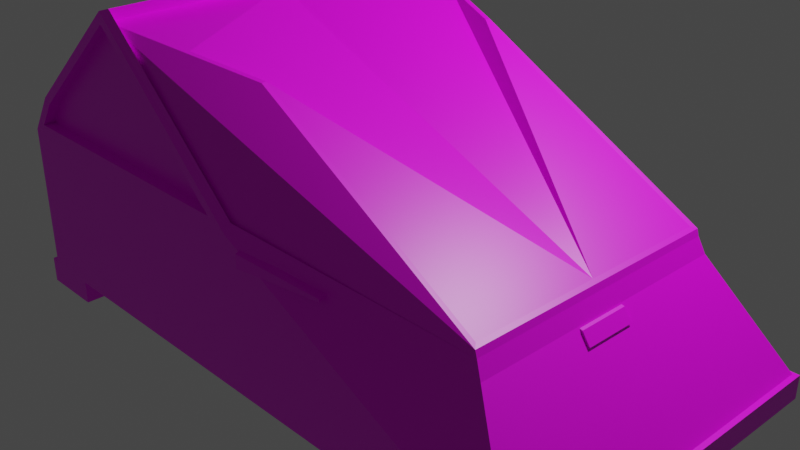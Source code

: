 # Source: Base.blend  (saved by Blender 2.93.20; exported with 4.5.12 LTS)
import bpy
from mathutils import Matrix  # noqa: F401  (used for matrix-valued properties, if any)

bpy.ops.wm.read_factory_settings(use_empty=True)
scene = bpy.context.scene
scene.name = 'Scene'

# ---- collections
col_collection = bpy.data.collections.new('Collection'); scene.collection.children.link(col_collection)

# ---- images (referenced by path relative to the original .blend; pixels are not part of the script)
import os
ASSET_DIR = os.environ.get("B2B_ASSET_DIR", "")  # directory of the original .blend (textures are referenced by path, not embedded)
HERE = os.path.dirname(os.path.abspath(__file__))  # packed textures are extracted next to this script under _unpacked/

def load_image(name, relpath, width, height, colorspace="sRGB"):
    """Load a texture the original file referenced (path relative to the .blend, or extracted next to this script)."""
    p = next((c for c in (os.path.join(HERE, relpath), os.path.join(ASSET_DIR, relpath)) if relpath and os.path.exists(c)), "")
    if p:
        img = bpy.data.images.load(p, check_existing=True)
        img.name = name
    else:  # same state as the original file: an image datablock whose file is absent (Cycles renders it pink)
        img = bpy.data.images.new(name, width, height)
        img.source = "FILE"
        img.filepath = "//" + (relpath or name)
    img.colorspace_settings.name = colorspace
    return img
img_material_base_color = load_image('Material Base Color', '', 1024, 1024, 'sRGB')
img_base = load_image('Base', 'Base.png', 1024, 1024, 'sRGB')

# ---- materials (node trees are filled in below, after node groups)
mat_material = bpy.data.materials.new('Material')
mat_material.alpha_threshold = 0.0
mat_material.use_transparent_shadow = False
mat_material.line_color = (0.0, 0.0, 0.0, 1.0)

# ---- material node trees
mat_material.use_nodes = True; mat_material.node_tree.nodes.clear()
_N = mat_material.node_tree.nodes; _L = mat_material.node_tree.links
n0 = _N.new('ShaderNodeOutputMaterial'); n0.name = 'Material Output'; n0.location = (300, 300)
n1 = _N.new('ShaderNodeBsdfPrincipled'); n1.name = 'Principled BSDF'; n1.location = (10, 300)
n1.distribution = 'GGX'
n1.subsurface_method = 'BURLEY'
n1.inputs[2].default_value = 0.4
n1.inputs[3].default_value = 1.45
n1.inputs[27].default_value = (0.0, 0.0, 0.0, 1.0)
n1.inputs[28].default_value = 1.0
n2 = _N.new('ShaderNodeTexImage'); n2.name = 'Image Texture.001'; n2.location = (0, 0)
n2.image = img_material_base_color
n3 = _N.new('ShaderNodeTexImage'); n3.name = 'Image Texture.002'; n3.location = (-330, 142)
n3.image = img_base
_L.new(n1.outputs[0], n0.inputs[0])
_L.new(n3.outputs[0], n1.inputs[0])
n0.is_active_output = True

# ---- world
world_world = bpy.data.worlds.new('World'); scene.world = world_world
world_world.use_nodes = True; world_world.node_tree.nodes.clear()
_N = world_world.node_tree.nodes; _L = world_world.node_tree.links
n0 = _N.new('ShaderNodeOutputWorld'); n0.name = 'World Output'; n0.location = (300, 300)
n1 = _N.new('ShaderNodeBackground'); n1.name = 'Background'; n1.location = (10, 300)
n1.inputs[0].default_value = (0.05088, 0.05088, 0.05088, 1.0)
_L.new(n1.outputs[0], n0.inputs[0])
n0.is_active_output = True
world_world.color = (0.05088, 0.05088, 0.05088)
world_world.use_sun_shadow = False
world_world.sun_shadow_jitter_overblur = 0.0

# ---- cameras
cam_camera = bpy.data.cameras.new('Camera')
cam_camera.clip_end = 100.0
cam_camera.ortho_scale = 7.314

# ---- lights
light_light = bpy.data.lights.new('Light', 'POINT')
light_light.transmission_factor = 0.0
light_light.energy = 1000.0
light_light.shadow_soft_size = 0.1
light_light.shadow_maximum_resolution = 0.006
light_light.use_absolute_resolution = True

# ---- meshes
me_cube_004 = bpy.data.meshes.new('Cube.004')
me_cube_004.from_pydata([(-2.827, -1.66, -1.366), (-2.521, -1.66, 0.2888), (-2.827, 1.66, -1.366), (-2.544, 1.66, 0.3092), (2.827, -1.66, -1.366), (2.827, 1.66, -1.366), (-0.5183, 0.3044, -0.2504), (-2.68, -1.66, 0.05939), (-2.738, 1.66, 0.02907), (2.093, 1.236, -0.2674), (2.093, -1.236, -0.2674), (0.0, 1.66, -1.366), (-1.447, 1.66, 1.261), (0.0, -1.66, -1.366), (-1.347, -1.632, 1.354), (0.02919, -1.615, 0.06767), (0.02919, 1.615, 0.06767), (-2.37, -1.639, -1.366), (-2.37, -1.639, -1.604), (-2.37, 1.616, -1.366), (-2.37, 1.616, -1.604), (-2.957, -1.639, -1.366), (-2.957, -1.639, -1.604), (-2.957, 1.616, -1.366), (-2.957, 1.616, -1.604), (2.876, -1.658, -1.366), (2.876, -1.658, -1.588), (2.876, 1.69, -1.366), (2.876, 1.69, -1.588), (2.1, -1.658, -1.366), (2.1, -1.658, -1.588), (2.1, 1.69, -1.366), (2.1, 1.69, -1.588), (0.9233, -1.452, -0.2095), (0.954, -1.576, -0.2095), (0.1491, -1.575, -0.2095), (0.1798, -1.698, -0.2095), (0.9233, -1.452, -0.1853), (0.954, -1.576, -0.1853), (0.1491, -1.575, -0.06978), (0.1798, -1.698, -0.09266), (2.154, 1.26, -0.4071), (2.154, -1.26, -0.4071), (-0.1182, 1.66, 0.02907), (-0.1955, -1.66, 0.05939), (-1.347, 1.632, 1.354), (-1.448, -1.66, 1.22), (-0.08722, -1.19, 0.9875), (-0.09383, 1.146, 0.9887), (2.036, 1.191, -0.1893), (2.036, -1.191, -0.1893), (-1.349, -1.571, 1.237), (-0.01652, -1.615, -0.04088), (-0.01652, 1.615, -0.04088), (-1.349, 1.571, 1.237), (-2.827, -1.66, -0.01728), (-2.528, -1.594, 0.3837), (-1.496, -1.594, 1.28), (0.0, -1.66, -0.01728), (-2.521, -1.389, 0.2888), (-2.68, -1.389, 0.05939), (-0.1955, -1.389, 0.05939), (-1.448, -1.389, 1.22), (-2.521, -1.556, 0.2888), (-2.68, -1.556, 0.05939), (-0.1955, -1.556, 0.05939), (-1.448, -1.556, 1.22), (-2.528, 1.594, 0.3837), (-2.827, 1.66, -0.01728), (-1.496, 1.594, 1.28), (0.0, 1.66, -0.01728), (-2.544, 1.659, 0.3092), (-2.738, 1.659, 0.02907), (-1.447, 1.659, 1.261), (-0.1182, 1.659, 0.02907), (-2.544, 1.516, 0.3092), (-2.738, 1.561, 0.02907), (-1.447, 1.516, 1.261), (-0.1182, 1.516, 0.02907), (-2.578, -1.66, 0.3404), (-2.578, 1.66, 0.3404), (-1.446, -1.66, 1.323), (-1.446, 1.66, 1.323), (-2.516, -1.594, 0.3698), (-1.484, -1.594, 1.266), (-2.516, 1.594, 0.3698), (-1.484, 1.594, 1.266), (0.3705, -0.5419, 0.4459), (-1.392, 1.632, 1.246), (-0.08722, 1.19, 0.9875), (2.076, 1.236, -0.2083), (-0.09383, -1.146, 0.9887), (2.076, -1.236, -0.2083), (-1.392, -1.632, 1.246), (2.235, -0.28, -0.5223), (2.263, -0.28, -0.5285), (2.162, -0.28, -0.4176), (2.189, -0.28, -0.4238), (2.235, 0.1925, -0.5223), (2.263, 0.1925, -0.5285), (2.162, 0.1925, -0.4176), (2.189, 0.1925, -0.4238), (-0.7215, 1.358, 1.113), (0.9711, 1.168, 0.3997), (0.9711, -1.168, 0.3997), (-0.7215, -1.358, 1.113), (2.036, 0.0, -0.1893), (-1.349, 0.0, 1.237), (-2.827, 0.02458, -1.366), (-2.578, 0.02458, 0.3404), (2.827, 0.02458, -1.366), (2.154, 0.01866, -0.4071), (-2.541, 0.02458, -0.01728), (-1.446, 0.02458, 1.323), (0.0, 0.02458, -1.366), (2.093, 0.0183, -0.2674), (-1.347, 0.02417, 1.354), (2.076, 0.0183, -0.2083), (-1.392, 0.02417, 1.246), (-2.528, 0.02361, 0.3837), (-1.496, 0.02361, 1.28), (-2.516, 0.02361, 0.3698), (-1.484, 0.02361, 1.266), (-1.093, 1.026, -0.7622), (-1.588, -0.9043, -0.6538), (-1.082, 1.007, -0.5674), (-3.303, -0.8101, -0.8812), (-1.071, 0.9501, -0.3801), (-1.587, -0.8119, -0.8267), (-1.062, 0.8577, -0.2075), (-3.302, -0.7271, -1.036), (-1.053, 0.7333, -0.05619), (-1.587, -0.6876, -0.9782), (-1.046, 0.5818, 0.06798), (-3.302, -0.6154, -1.173), (-1.041, 0.4089, 0.1602), (-1.586, -0.536, -1.103), (-1.038, 0.2213, 0.2171), (-3.301, -0.4794, -1.284), (-1.037, 0.02619, 0.2363), (-1.586, -0.3631, -1.195), (-1.038, -0.1689, 0.2171), (-3.301, -0.3241, -1.367), (-1.041, -0.3565, 0.1602), (-1.586, -0.1755, -1.252), (-1.046, -0.5294, 0.06798), (-3.301, -0.1556, -1.418), (-1.053, -0.6809, -0.05619), (-1.586, 0.01955, -1.271), (-1.062, -0.8053, -0.2075), (-3.301, 0.01955, -1.436), (-1.071, -0.8977, -0.3801), (-1.586, 0.2146, -1.252), (-1.082, -0.9546, -0.5674), (-3.301, 0.1947, -1.418), (-1.093, -0.9738, -0.7622), (-1.586, 0.4022, -1.195), (-1.104, -0.9546, -0.957), (-3.301, 0.3632, -1.367), (-1.114, -0.8977, -1.144), (-1.586, 0.5751, -1.103), (-1.124, -0.8053, -1.317), (-3.301, 0.5185, -1.284), (-1.132, -0.6809, -0.9634), (-1.587, 0.7267, -0.9782), (-1.139, -0.5294, -1.088), (-3.302, 0.6545, -1.173), (-1.144, -0.3565, -1.18), (-1.587, 0.851, -0.8267), (-1.147, -0.1689, -1.237), (-3.302, 0.7662, -1.036), (-1.148, 0.02619, -1.256), (-1.588, 0.9434, -0.6538), (-1.147, 0.2213, -1.237), (-3.303, 0.8492, -0.8812), (-1.144, 0.4089, -1.18), (-1.589, 1.0, -0.4662), (-1.139, 0.5818, -1.088), (-3.303, 0.9003, -0.7128), (-1.132, 0.7333, -0.9634), (-1.589, 1.02, -0.2711), (-1.124, 0.8577, -1.317), (-3.304, 0.9176, -0.5376), (-1.114, 0.9501, -1.144), (-1.104, 1.007, -0.957), (-3.303, -0.8612, -0.7128), (-1.589, -0.9612, -0.4662), (-3.304, -0.8785, -0.5376), (-1.589, -0.9804, -0.2711), (-3.304, -0.8612, -0.3624), (-1.59, -0.9612, -0.07604), (-3.305, -0.8101, -0.1939), (-1.591, -0.9043, 0.1116), (-3.306, -0.7271, -0.03864), (-1.591, -0.8119, 0.2844), (-3.306, -0.6154, 0.09744), (-1.592, -0.6876, 0.436), (-3.306, -0.4794, 0.2091), (-1.592, -0.536, 0.5603), (-3.307, -0.3241, 0.2921), (-1.593, -0.3631, 0.6527), (-3.307, -0.1556, 0.3432), (-1.593, -0.1755, 0.7097), (-3.307, 0.01955, 0.3605), (-1.593, 0.01955, 0.7289), (-3.307, 0.1947, 0.3432), (-1.593, 0.2146, 0.7097), (-3.307, 0.3632, 0.2921), (-1.593, 0.4022, 0.6527), (-3.306, 0.5185, 0.2091), (-1.592, 0.5751, 0.5603), (-3.306, 0.6545, 0.09744), (-1.592, 0.7267, 0.436), (-3.306, 0.7662, -0.03864), (-1.591, 0.851, 0.2844), (-3.305, 0.8492, -0.1939), (-1.591, 0.9434, 0.1116), (-3.304, 0.9003, -0.3624), (-1.59, 1.0, -0.07604), (-3.301, -0.536, -1.369), (-3.301, -0.6876, -1.245), (-3.301, -0.3631, -1.461), (-3.3, -0.1755, -1.518), (-3.3, 0.01955, -1.538), (-3.3, 0.2146, -1.518), (-3.301, 0.4022, -1.461), (-3.301, 0.5751, -1.369), (-3.301, 0.7267, -1.245), (-3.302, 0.851, -1.093), (-3.302, 0.9434, -0.9202), (-3.303, 1.0, -0.7326), (-3.304, 1.02, -0.5376), (-3.302, -0.8119, -1.093), (-3.302, -0.9043, -0.9202), (-3.303, -0.9612, -0.7326), (-3.304, -0.9804, -0.5376), (-3.305, -0.9612, -0.3425), (-3.305, -0.9043, -0.1549), (-3.306, -0.8119, 0.01801), (-3.306, -0.6876, 0.1695), (-3.307, -0.536, 0.2939), (-3.307, -0.3631, 0.3863), (-3.307, -0.1755, 0.4432), (-3.307, 0.01955, 0.4624), (-3.307, 0.2146, 0.4432), (-3.307, 0.4022, 0.3863), (-3.307, 0.5751, 0.2939), (-3.306, 0.7267, 0.1695), (-3.306, 0.851, 0.01801), (-3.305, 0.9434, -0.1549), (-3.305, 1.0, -0.3425), (-2.774, -0.8101, -0.619), (-2.773, -0.7271, -0.7742), (-2.773, -0.6154, -0.9103), (-2.772, -0.4794, -1.022), (-2.772, -0.3241, -1.105), (-2.772, -0.1556, -1.156), (-2.772, 0.01955, -1.173), (-2.772, 0.1947, -1.156), (-2.772, 0.3632, -1.105), (-2.772, 0.5185, -1.022), (-2.773, 0.6545, -0.9103), (-2.773, 0.7662, -0.7742), (-2.774, 0.8492, -0.619), (-2.774, 0.9003, -0.4505), (-2.775, 0.9176, -0.2753), (-2.774, -0.8612, -0.4505), (-2.775, -0.8785, -0.2753), (-2.776, -0.8612, -0.1001), (-2.491, -0.8101, 0.06833), (-2.491, -0.7271, 0.2236), (-2.492, -0.6154, 0.3597), (-2.492, -0.4794, 0.4713), (-2.492, -0.3241, 0.5543), (-2.493, -0.1556, 0.6054), (-2.493, 0.01955, 0.6227), (-2.493, 0.1947, 0.6054), (-2.492, 0.3632, 0.5543), (-2.492, 0.5185, 0.4713), (-2.492, 0.6545, 0.3597), (-2.491, 0.7662, 0.2236), (-2.776, 0.8492, 0.06833), (-2.776, 0.9003, -0.1001)], [(6, 87)], [(112, 109, 80, 68), (16, 45, 88, 53), (115, 9, 90, 117), (7, 44, 61, 60), (114, 110, 4, 13), (69, 67, 85, 86), (13, 58, 55, 0), (110, 111, 42, 4), (11, 70, 41, 5), (108, 112, 68, 2), (2, 68, 70, 11), (4, 42, 58, 13), (15, 10, 92, 52), (108, 114, 13, 0), (14, 15, 52, 93), (43, 8, 72, 74), (17, 18, 20, 19), (19, 20, 24, 23), (23, 24, 22, 21), (21, 22, 18, 17), (19, 23, 21, 17), (24, 20, 18, 22), (25, 26, 28, 27), (27, 28, 32, 31), (31, 32, 30, 29), (29, 30, 26, 25), (27, 31, 29, 25), (32, 28, 26, 30), (33, 34, 36, 35), (35, 36, 40, 39), (39, 40, 38, 37), (37, 38, 34, 33), (35, 39, 37, 33), (40, 36, 34, 38), (115, 10, 42, 111), (16, 9, 41, 70), (10, 15, 58, 42), (116, 45, 82, 113), (15, 14, 81, 58), (45, 16, 70, 82), (53, 88, 89, 90), (92, 47, 93, 52), (116, 14, 93, 118), (9, 16, 53, 90), (7, 1, 79, 55), (1, 46, 81, 79), (44, 7, 55, 58), (46, 44, 58, 81), (61, 62, 66, 65), (1, 7, 60, 59), (44, 46, 62, 61), (46, 1, 59, 62), (65, 66, 63, 64), (62, 59, 63, 66), (60, 61, 65, 64), (59, 60, 64, 63), (3, 8, 68, 80), (12, 3, 80, 82), (8, 43, 70, 68), (43, 12, 82, 70), (74, 72, 76, 78), (8, 3, 71, 72), (12, 43, 74, 73), (3, 12, 73, 71), (76, 75, 77, 78), (72, 71, 75, 76), (73, 74, 78, 77), (71, 73, 77, 75), (119, 67, 80, 109), (57, 56, 79, 81), (67, 69, 82, 80), (120, 57, 81, 113), (122, 121, 83, 84), (119, 56, 83, 121), (120, 69, 86, 122), (56, 57, 84, 83), (54, 102, 48, 89, 88), (48, 103, 49, 90, 89), (50, 104, 91, 47, 92), (91, 105, 51, 93, 47), (49, 106, 50, 92, 117, 90), (51, 107, 54, 88, 118, 93), (94, 95, 97, 96), (96, 97, 101, 100), (100, 101, 99, 98), (98, 99, 95, 94), (96, 100, 98, 94), (101, 97, 95, 99), (49, 103, 48, 102, 54, 107, 51, 105, 91, 104, 50, 106), (57, 120, 122, 84), (67, 119, 121, 85), (86, 85, 121, 122), (69, 120, 113, 82), (56, 119, 109, 79), (45, 116, 118, 88), (14, 116, 113, 81), (9, 115, 111, 41), (2, 11, 114, 108), (0, 55, 112, 108), (5, 41, 111, 110), (11, 5, 110, 114), (10, 115, 117, 92), (55, 79, 109, 112), (222, 144, 140, 221), (223, 148, 144, 222), (224, 152, 148, 223), (225, 156, 152, 224), (226, 160, 156, 225), (227, 164, 160, 226), (228, 168, 164, 227), (229, 172, 168, 228), (230, 176, 172, 229), (231, 180, 176, 230), (123, 125, 127, 129, 131, 133, 135, 137, 139, 141, 143, 145, 147, 149, 151, 153, 155, 157, 159, 161, 163, 165, 167, 169, 171, 173, 175, 177, 179, 181, 183, 184), (221, 140, 136, 219), (219, 136, 132, 220), (220, 132, 128, 232), (232, 128, 124, 233), (233, 124, 186, 234), (234, 186, 188, 235), (235, 188, 190, 236), (236, 190, 192, 237), (237, 192, 194, 238), (238, 194, 196, 239), (239, 196, 198, 240), (240, 198, 200, 241), (241, 200, 202, 242), (242, 202, 204, 243), (243, 204, 206, 244), (244, 206, 208, 245), (245, 208, 210, 246), (246, 210, 212, 247), (247, 212, 214, 248), (248, 214, 216, 249), (150, 146, 256, 257), (249, 216, 218, 250), (250, 218, 180, 231), (136, 140, 144, 148, 152, 156, 160, 164, 168, 172, 176, 180, 218, 216, 214, 212, 210, 208, 206, 204, 202, 200, 198, 196, 194, 192, 190, 188, 186, 124, 128, 132), (134, 138, 219, 220), (138, 142, 221, 219), (142, 146, 222, 221), (146, 150, 223, 222), (150, 154, 224, 223), (154, 158, 225, 224), (158, 162, 226, 225), (162, 166, 227, 226), (166, 170, 228, 227), (170, 174, 229, 228), (174, 178, 230, 229), (178, 182, 231, 230), (130, 134, 220, 232), (126, 130, 232, 233), (185, 126, 233, 234), (187, 185, 234, 235), (189, 187, 235, 236), (191, 189, 236, 237), (193, 191, 237, 238), (195, 193, 238, 239), (197, 195, 239, 240), (199, 197, 240, 241), (201, 199, 241, 242), (203, 201, 242, 243), (205, 203, 243, 244), (207, 205, 244, 245), (209, 207, 245, 246), (211, 209, 246, 247), (213, 211, 247, 248), (215, 213, 248, 249), (217, 215, 249, 250), (182, 217, 250, 231), (256, 255, 254, 253, 252, 251, 266, 267, 268, 269, 270, 271, 272, 273, 274, 275, 276, 277, 278, 279, 280, 281, 282, 265, 264, 263, 262, 261, 260, 259, 258, 257), (215, 217, 282, 281), (189, 191, 269, 268), (154, 150, 257, 258), (217, 182, 265, 282), (191, 193, 270, 269), (158, 154, 258, 259), (193, 195, 271, 270), (162, 158, 259, 260), (195, 197, 272, 271), (166, 162, 260, 261), (197, 199, 273, 272), (170, 166, 261, 262), (199, 201, 274, 273), (174, 170, 262, 263), (201, 203, 275, 274), (178, 174, 263, 264), (203, 205, 276, 275), (182, 178, 264, 265), (205, 207, 277, 276), (134, 130, 252, 253), (207, 209, 278, 277), (130, 126, 251, 252), (138, 134, 253, 254), (209, 211, 279, 278), (126, 185, 266, 251), (142, 138, 254, 255), (211, 213, 280, 279), (185, 187, 267, 266), (146, 142, 255, 256), (213, 215, 281, 280), (187, 189, 268, 267)])
_uv = me_cube_004.uv_layers.new(name='UVMap')
_uv.uv.foreach_set('vector', [0.8206, 0.3529, 0.8286, 0.3532, 0.8213, 0.3793, 0.8134, 0.3749, 0.7872, 0.4432, 0.8436, 0.4107, 0.8454, 0.4144, 0.792, 0.4534, 0.5973, 0.2277, 0.5928, 0.3306, 0.4935, 0.3348, 0.4379, 0.2136, 0.8145, 0.3268, 0.7893, 0.2739, 0.8019, 0.2875, 0.8149, 0.3199, 0.7614, 0.3528, 0.7094, 0.354, 0.7179, 0.3299, 0.7673, 0.3168, 0.6448, 0.7955, 0.6257, 0.7704, 0.6263, 0.7701, 0.6446, 0.7944, 0.7673, 0.3168, 0.784, 0.2681, 0.814, 0.3296, 0.7998, 0.3353, 0.9575, 0.7415, 0.7557, 0.7559, 0.9439, 0.691, 0.9659, 0.7175, 0.8847, 0.6539, 0.9026, 0.6962, 0.819, 0.6641, 0.8407, 0.6384, 0.8019, 0.3524, 0.8206, 0.3529, 0.8134, 0.3749, 0.8026, 0.3675, 0.8026, 0.3675, 0.8134, 0.3749, 0.782, 0.4329, 0.7641, 0.3906, 0.9197, 0.9845, 0.8976, 0.958, 0.9857, 0.9227, 0.969, 0.9713, 0.7844, 0.2642, 0.6929, 0.2972, 0.6917, 0.2947, 0.7845, 0.2583, 0.8019, 0.3524, 0.7614, 0.3528, 0.7673, 0.3168, 0.7998, 0.3353, 0.8525, 0.2972, 0.7844, 0.2642, 0.7845, 0.2583, 0.8852, 0.1832, 0.7852, 0.4298, 0.8137, 0.3763, 0.8139, 0.3765, 0.7871, 0.4279, 0.3337, 0.6398, 0.3239, 0.639, 0.3158, 0.5414, 0.3255, 0.5422, 0.3255, 0.5422, 0.3158, 0.5414, 0.2801, 0.4163, 0.3694, 0.4087, 0.1813, 0.457, 0.1631, 0.3916, 0.1778, 0.1583, 0.1963, 0.1583, 0.3694, 0.7649, 0.2801, 0.7726, 0.3239, 0.639, 0.3337, 0.6398, 0.3255, 0.5422, 0.3694, 0.4087, 0.3694, 0.7649, 0.3337, 0.6398, 0.2801, 0.4163, 0.3158, 0.5414, 0.3239, 0.639, 0.2801, 0.7726, 0.07287, 0.1167, 0.0934, 0.1167, 0.0934, 0.4259, 0.07287, 0.4259, 0.4431, 0.9514, 0.4116, 0.9318, 0.4734, 0.8441, 0.4876, 0.8689, 0.4876, 0.8689, 0.4734, 0.8441, 0.8621, 0.8249, 0.8634, 0.8507, 0.3911, 0.4523, 0.4185, 0.4523, 0.4185, 0.5478, 0.3911, 0.5478, 0.4431, 0.9514, 0.4876, 0.8689, 0.8634, 0.8507, 0.8634, 0.9704, 0.2239, 0.7785, 0.2239, 0.8245, 0.02536, 0.8245, 0.02536, 0.7785, 0.148, 0.7289, 0.09552, 0.7289, 0.09552, 0.6765, 0.148, 0.6765, 0.148, 0.6765, 0.09552, 0.6765, 0.09552, 0.624, 0.148, 0.624, 0.148, 0.624, 0.09552, 0.624, 0.09552, 0.5716, 0.148, 0.5716, 0.148, 0.5716, 0.09552, 0.5716, 0.09552, 0.5191, 0.148, 0.5191, 0.2004, 0.624, 0.148, 0.624, 0.148, 0.5716, 0.2004, 0.5716, 0.09552, 0.624, 0.04306, 0.624, 0.08145, 0.5924, 0.09552, 0.5716, 0.5842, 0.3734, 0.6929, 0.2972, 0.6958, 0.3034, 0.6607, 0.3557, 0.7872, 0.4432, 0.6589, 0.3902, 0.6955, 0.3754, 0.782, 0.4329, 0.6929, 0.2972, 0.7844, 0.2642, 0.784, 0.2681, 0.6958, 0.3034, 0.8737, 0.3558, 0.8436, 0.4107, 0.8418, 0.4075, 0.8641, 0.356, 0.7844, 0.2642, 0.8525, 0.2972, 0.8503, 0.3007, 0.784, 0.2681, 0.8436, 0.4107, 0.7872, 0.4432, 0.782, 0.4329, 0.8418, 0.4075, 0.792, 0.4534, 0.8454, 0.4144, 0.8066, 0.4863, 0.6257, 0.4277, 0.6917, 0.2947, 0.83, 0.08216, 0.8852, 0.1832, 0.7845, 0.2583, 0.707, 0.7469, 0.6679, 0.686, 0.7007, 0.572, 0.7342, 0.7012, 0.6589, 0.3902, 0.7872, 0.4432, 0.792, 0.4534, 0.6257, 0.4277, 0.4749, 0.7353, 0.4812, 0.7311, 0.482, 0.7322, 0.4745, 0.7381, 0.4812, 0.7311, 0.5069, 0.7096, 0.5107, 0.7092, 0.482, 0.7322, 0.4497, 0.6824, 0.4749, 0.7353, 0.4745, 0.7381, 0.4444, 0.6766, 0.5069, 0.7096, 0.4497, 0.6824, 0.4444, 0.6766, 0.5107, 0.7092, 0.8019, 0.2875, 0.8355, 0.3035, 0.83, 0.3056, 0.8077, 0.2935, 0.8208, 0.3226, 0.8145, 0.3268, 0.8149, 0.3199, 0.8191, 0.3187, 0.7893, 0.2739, 0.8465, 0.3011, 0.8355, 0.3035, 0.8019, 0.2875, 0.8465, 0.3011, 0.8208, 0.3226, 0.8191, 0.3187, 0.8355, 0.3035, 0.8077, 0.2935, 0.83, 0.3056, 0.8181, 0.3164, 0.8157, 0.3173, 0.8355, 0.3035, 0.8191, 0.3187, 0.8181, 0.3164, 0.83, 0.3056, 0.8149, 0.3199, 0.8019, 0.2875, 0.8077, 0.2935, 0.8157, 0.3173, 0.8191, 0.3187, 0.8149, 0.3199, 0.8157, 0.3173, 0.8181, 0.3164, 0.8209, 0.3799, 0.8137, 0.3763, 0.8134, 0.3749, 0.8213, 0.3793, 0.84, 0.407, 0.8209, 0.3799, 0.8213, 0.3793, 0.8418, 0.4075, 0.8137, 0.3763, 0.7852, 0.4298, 0.782, 0.4329, 0.8134, 0.3749, 0.7852, 0.4298, 0.84, 0.407, 0.8418, 0.4075, 0.782, 0.4329, 0.7871, 0.4279, 0.8139, 0.3765, 0.8147, 0.3791, 0.7965, 0.4186, 0.8137, 0.3763, 0.8209, 0.3799, 0.8208, 0.38, 0.8139, 0.3765, 0.84, 0.407, 0.7852, 0.4298, 0.7871, 0.4279, 0.839, 0.4067, 0.8209, 0.3799, 0.84, 0.407, 0.839, 0.4067, 0.8208, 0.38, 0.8147, 0.3791, 0.819, 0.3823, 0.8335, 0.4049, 0.7965, 0.4186, 0.8139, 0.3765, 0.8208, 0.38, 0.819, 0.3823, 0.8147, 0.3791, 0.839, 0.4067, 0.7871, 0.4279, 0.7965, 0.4186, 0.8335, 0.4049, 0.8208, 0.38, 0.839, 0.4067, 0.8335, 0.4049, 0.819, 0.3823, 0.8295, 0.3532, 0.8226, 0.3791, 0.8213, 0.3793, 0.8286, 0.3532, 0.8496, 0.3033, 0.8231, 0.3243, 0.8216, 0.3237, 0.8503, 0.3007, 0.8226, 0.3791, 0.8417, 0.4043, 0.8418, 0.4075, 0.8213, 0.3793, 0.8462, 0.3561, 0.8496, 0.3033, 0.8503, 0.3007, 0.8641, 0.356, 0.685, 0.7487, 0.6332, 0.7445, 0.6268, 0.7157, 0.6523, 0.6959, 0.6326, 0.7444, 0.6263, 0.7156, 0.6268, 0.7157, 0.6332, 0.7445, 0.6699, 0.8023, 0.6448, 0.7955, 0.6446, 0.7944, 0.685, 0.7487, 0.6263, 0.7156, 0.6527, 0.6946, 0.6523, 0.6959, 0.6268, 0.7157, 0.8477, 0.4157, 0.8394, 0.4652, 0.832, 0.4888, 0.8066, 0.4863, 0.8454, 0.4144, 0.272, 0.1611, 0.2389, 0.09919, 0.1598, 0.06064, 0.1219, 0.01535, 0.3027, 0.06934, 0.256, 0.2235, 0.338, 0.161, 0.4714, 0.1246, 0.4405, 0.1937, 0.3227, 0.2668, 0.9146, 0.0438, 0.9445, 0.05627, 0.9755, 0.1998, 0.8852, 0.1832, 0.83, 0.08216, 0.4528, 0.2993, 0.3889, 0.2105, 0.4172, 0.1088, 0.484, 0.1521, 0.4379, 0.2136, 0.4935, 0.3348, 0.9755, 0.1998, 0.9018, 0.3586, 0.8477, 0.4157, 0.8454, 0.4144, 0.8872, 0.3553, 0.8852, 0.1832, 0.4792, 0.5807, 0.4816, 0.5781, 0.4816, 0.5939, 0.4665, 0.5984, 0.5434, 0.6227, 0.5434, 0.6263, 0.4853, 0.6263, 0.4853, 0.6227, 0.5062, 0.5996, 0.5038, 0.597, 0.5038, 0.5813, 0.5062, 0.5839, 0.5628, 0.5492, 0.5663, 0.5492, 0.5663, 0.6073, 0.5651, 0.6062, 0.415, 0.6262, 0.4091, 0.571, 0.4307, 0.5681, 0.4307, 0.6262, 0.4853, 0.5481, 0.5434, 0.5481, 0.5434, 0.5638, 0.4853, 0.5638, 0.1541, 0.9752, 0.1115, 0.9744, 0.06895, 0.9736, 0.04656, 0.9811, 0.02417, 0.9885, 0.02417, 0.9335, 0.02417, 0.8786, 0.04656, 0.886, 0.06895, 0.8935, 0.1115, 0.8927, 0.1541, 0.8919, 0.1541, 0.9335, 0.6527, 0.6946, 0.6699, 0.8023, 0.685, 0.7487, 0.6523, 0.6959, 0.6257, 0.7704, 0.6326, 0.7444, 0.6332, 0.7445, 0.6263, 0.7701, 0.6446, 0.7944, 0.6263, 0.7701, 0.6332, 0.7445, 0.685, 0.7487, 0.8417, 0.4043, 0.8462, 0.3561, 0.8641, 0.356, 0.8418, 0.4075, 0.8231, 0.3243, 0.8295, 0.3532, 0.8286, 0.3532, 0.8216, 0.3237, 0.8436, 0.4107, 0.8737, 0.3558, 0.8872, 0.3553, 0.8454, 0.4144, 0.8525, 0.2972, 0.8737, 0.3558, 0.8641, 0.356, 0.8503, 0.3007, 0.6589, 0.3902, 0.5842, 0.3734, 0.6607, 0.3557, 0.6955, 0.3754, 0.8026, 0.3675, 0.7641, 0.3906, 0.7614, 0.3528, 0.8019, 0.3524, 0.7998, 0.3353, 0.814, 0.3296, 0.8206, 0.3529, 0.8019, 0.3524, 0.9681, 0.7626, 0.9465, 0.7884, 0.7557, 0.7559, 0.9575, 0.7415, 0.7641, 0.3906, 0.7201, 0.3751, 0.7094, 0.354, 0.7614, 0.3528, 0.4851, 0.1546, 0.5973, 0.2277, 0.4379, 0.2136, 0.484, 0.1521, 0.814, 0.3296, 0.8216, 0.3237, 0.8286, 0.3532, 0.8206, 0.3529, 0.7112, 0.01723, 0.7112, 0.2054, 0.6995, 0.2054, 0.6995, 0.01723, 0.5227, 0.1096, 0.5227, 0.02624, 0.5279, 0.02624, 0.5279, 0.1096, 0.4956, 0.08041, 0.4956, 0.03061, 0.4987, 0.03061, 0.4987, 0.08041, 0.4606, 0.07825, 0.4606, 0.007971, 0.465, 0.007971, 0.465, 0.07825, 0.7472, 0.03946, 0.7472, 0.1212, 0.7421, 0.1212, 0.7421, 0.03946, 0.646, 0.2662, 0.646, 0.1921, 0.6506, 0.1921, 0.6506, 0.2662, 0.369, 0.009432, 0.369, 0.1078, 0.3628, 0.1078, 0.3628, 0.009432, 0.7732, 0.01795, 0.7732, 0.06207, 0.7704, 0.06207, 0.7704, 0.01795, 0.4386, 0.01329, 0.4386, 0.07293, 0.4349, 0.07293, 0.4349, 0.01329, 0.4718, 0.3749, 0.4718, 0.5236, 0.4625, 0.5236, 0.4625, 0.3749, 0.2615, 0.9045, 0.261, 0.9049, 0.2605, 0.9051, 0.2599, 0.9052, 0.2593, 0.9052, 0.2587, 0.9051, 0.2582, 0.9049, 0.2577, 0.9045, 0.2573, 0.9041, 0.257, 0.9037, 0.2567, 0.9032, 0.2565, 0.9026, 0.2565, 0.9021, 0.2566, 0.9015, 0.2568, 0.901, 0.257, 0.9004, 0.2574, 0.9, 0.2579, 0.8996, 0.2584, 0.8993, 0.259, 0.8992, 0.2597, 0.8991, 0.2603, 0.8992, 0.2609, 0.8994, 0.2614, 0.8997, 0.2619, 0.9001, 0.2622, 0.9006, 0.2625, 0.9012, 0.2626, 0.9018, 0.2626, 0.9024, 0.2625, 0.903, 0.2622, 0.9036, 0.2619, 0.9041, 0.4048, 0.8019, 0.4048, 0.8903, 0.3993, 0.8903, 0.3993, 0.8019, 0.3993, 0.8019, 0.3993, 0.8903, 0.3938, 0.8903, 0.3938, 0.8019, 0.3938, 0.8019, 0.3938, 0.8903, 0.3882, 0.8903, 0.3882, 0.8019, 0.3882, 0.8019, 0.3882, 0.8903, 0.3827, 0.8903, 0.3827, 0.8019, 0.3827, 0.8019, 0.3827, 0.8903, 0.3772, 0.8903, 0.3772, 0.8019, 0.3772, 0.8019, 0.3772, 0.8903, 0.3717, 0.8903, 0.3717, 0.8019, 0.3717, 0.8019, 0.3717, 0.8903, 0.3661, 0.8903, 0.3661, 0.8019, 0.3661, 0.8019, 0.3661, 0.8903, 0.3606, 0.8903, 0.3606, 0.8019, 0.3606, 0.8019, 0.3606, 0.8903, 0.3551, 0.8903, 0.3551, 0.8019, 0.3551, 0.8019, 0.3551, 0.8903, 0.3496, 0.8903, 0.3496, 0.8019, 0.3496, 0.8019, 0.3496, 0.8903, 0.344, 0.8903, 0.344, 0.8019, 0.344, 0.8019, 0.344, 0.8903, 0.3385, 0.8903, 0.3385, 0.8019, 0.3385, 0.8019, 0.3385, 0.8903, 0.333, 0.8903, 0.333, 0.8019, 0.333, 0.8019, 0.333, 0.8903, 0.3274, 0.8903, 0.3274, 0.8019, 0.3274, 0.8019, 0.3274, 0.8903, 0.3219, 0.8903, 0.3219, 0.8019, 0.3219, 0.8019, 0.3219, 0.8903, 0.3164, 0.8903, 0.3164, 0.8019, 0.3164, 0.8019, 0.3164, 0.8903, 0.3109, 0.8903, 0.3109, 0.8019, 0.3109, 0.8019, 0.3109, 0.8903, 0.3053, 0.8903, 0.3053, 0.8019, 0.3053, 0.8019, 0.3053, 0.8903, 0.2998, 0.8903, 0.2998, 0.8019, 0.2998, 0.8019, 0.2998, 0.8903, 0.2943, 0.8903, 0.2943, 0.8019, 0.6807, 0.08568, 0.6796, 0.07379, 0.6796, 0.07379, 0.6807, 0.08568, 0.2943, 0.8019, 0.2943, 0.8903, 0.2888, 0.8903, 0.2888, 0.8019, 0.2888, 0.8019, 0.2888, 0.8903, 0.2832, 0.8903, 0.2832, 0.8019, 0.2884, 0.2946, 0.2923, 0.302, 0.2947, 0.3099, 0.2955, 0.3182, 0.2947, 0.3265, 0.2923, 0.3344, 0.2884, 0.3418, 0.2831, 0.3482, 0.2767, 0.3535, 0.2693, 0.3574, 0.2614, 0.3598, 0.2531, 0.3606, 0.2448, 0.3598, 0.2369, 0.3574, 0.2295, 0.3535, 0.2231, 0.3482, 0.2178, 0.3418, 0.2139, 0.3344, 0.2115, 0.3265, 0.2107, 0.3182, 0.2115, 0.3099, 0.2139, 0.302, 0.2178, 0.2946, 0.2231, 0.2882, 0.2295, 0.2829, 0.2369, 0.279, 0.2448, 0.2766, 0.2531, 0.2758, 0.2614, 0.2766, 0.2693, 0.279, 0.2767, 0.2829, 0.2831, 0.2882, 0.6629, 0.04257, 0.6705, 0.05181, 0.6762, 0.04797, 0.6678, 0.03768, 0.6705, 0.05181, 0.6761, 0.06235, 0.6825, 0.0597, 0.6762, 0.04797, 0.6761, 0.06235, 0.6796, 0.07379, 0.6864, 0.07244, 0.6825, 0.0597, 0.6796, 0.07379, 0.6807, 0.08568, 0.6877, 0.08568, 0.6864, 0.07244, 0.6807, 0.08568, 0.6796, 0.09757, 0.6864, 0.09892, 0.6877, 0.08568, 0.6796, 0.09757, 0.6761, 0.109, 0.6825, 0.1117, 0.6864, 0.09892, 0.6761, 0.109, 0.6705, 0.1195, 0.6762, 0.1234, 0.6825, 0.1117, 0.6705, 0.1195, 0.6629, 0.1288, 0.6678, 0.1337, 0.6762, 0.1234, 0.6629, 0.1288, 0.6537, 0.1364, 0.6575, 0.1421, 0.6678, 0.1337, 0.6537, 0.1364, 0.6431, 0.142, 0.6458, 0.1484, 0.6575, 0.1421, 0.6431, 0.142, 0.6317, 0.1455, 0.633, 0.1523, 0.6458, 0.1484, 0.6317, 0.1455, 0.6198, 0.1466, 0.6198, 0.1536, 0.633, 0.1523, 0.6537, 0.03499, 0.6629, 0.04257, 0.6678, 0.03768, 0.6575, 0.02924, 0.6431, 0.02936, 0.6537, 0.03499, 0.6575, 0.02924, 0.6458, 0.02296, 0.6317, 0.02589, 0.6431, 0.02936, 0.6458, 0.02296, 0.633, 0.0191, 0.6198, 0.02472, 0.6317, 0.02589, 0.633, 0.0191, 0.6198, 0.0178, 0.6079, 0.02589, 0.6198, 0.02472, 0.6198, 0.0178, 0.6065, 0.0191, 0.5965, 0.02936, 0.6079, 0.02589, 0.6065, 0.0191, 0.5938, 0.02296, 0.5859, 0.03499, 0.5965, 0.02936, 0.5938, 0.02296, 0.5821, 0.02924, 0.5767, 0.04257, 0.5859, 0.03499, 0.5821, 0.02924, 0.5718, 0.03768, 0.5691, 0.05181, 0.5767, 0.04257, 0.5718, 0.03768, 0.5633, 0.04797, 0.5635, 0.06235, 0.5691, 0.05181, 0.5633, 0.04797, 0.5571, 0.0597, 0.56, 0.07379, 0.5635, 0.06235, 0.5571, 0.0597, 0.5532, 0.07244, 0.5588, 0.08568, 0.56, 0.07379, 0.5532, 0.07244, 0.5519, 0.08568, 0.56, 0.09757, 0.5588, 0.08568, 0.5519, 0.08568, 0.5532, 0.09892, 0.5635, 0.109, 0.56, 0.09757, 0.5532, 0.09892, 0.5571, 0.1117, 0.5691, 0.1195, 0.5635, 0.109, 0.5571, 0.1117, 0.5633, 0.1234, 0.5767, 0.1288, 0.5691, 0.1195, 0.5633, 0.1234, 0.5718, 0.1337, 0.5859, 0.1364, 0.5767, 0.1288, 0.5718, 0.1337, 0.5821, 0.1421, 0.5965, 0.142, 0.5859, 0.1364, 0.5821, 0.1421, 0.5938, 0.1484, 0.6079, 0.1455, 0.5965, 0.142, 0.5938, 0.1484, 0.6065, 0.1523, 0.6198, 0.1466, 0.6079, 0.1455, 0.6065, 0.1523, 0.6198, 0.1536, 0.6796, 0.07379, 0.6761, 0.06235, 0.6705, 0.05181, 0.6629, 0.04257, 0.6537, 0.03499, 0.6431, 0.02936, 0.6317, 0.02589, 0.6198, 0.02472, 0.6079, 0.02589, 0.5965, 0.02936, 0.5859, 0.03499, 0.5767, 0.04257, 0.5691, 0.05181, 0.5635, 0.06235, 0.56, 0.07379, 0.5588, 0.08568, 0.56, 0.09757, 0.5635, 0.109, 0.5691, 0.1195, 0.5767, 0.1288, 0.5859, 0.1364, 0.5965, 0.142, 0.6079, 0.1455, 0.6198, 0.1466, 0.6317, 0.1455, 0.6431, 0.142, 0.6537, 0.1364, 0.6629, 0.1288, 0.6705, 0.1195, 0.6761, 0.109, 0.6796, 0.09757, 0.6807, 0.08568, 0.5965, 0.142, 0.6079, 0.1455, 0.6079, 0.1455, 0.5965, 0.142, 0.6079, 0.02589, 0.5965, 0.02936, 0.5965, 0.02936, 0.6079, 0.02589, 0.6796, 0.09757, 0.6807, 0.08568, 0.6807, 0.08568, 0.6796, 0.09757, 0.6079, 0.1455, 0.6198, 0.1466, 0.6198, 0.1466, 0.6079, 0.1455, 0.5965, 0.02936, 0.5859, 0.03499, 0.5859, 0.03499, 0.5965, 0.02936, 0.6761, 0.109, 0.6796, 0.09757, 0.6796, 0.09757, 0.6761, 0.109, 0.5859, 0.03499, 0.5767, 0.04257, 0.5767, 0.04257, 0.5859, 0.03499, 0.6705, 0.1195, 0.6761, 0.109, 0.6761, 0.109, 0.6705, 0.1195, 0.5767, 0.04257, 0.5691, 0.05181, 0.5691, 0.05181, 0.5767, 0.04257, 0.6629, 0.1288, 0.6705, 0.1195, 0.6705, 0.1195, 0.6629, 0.1288, 0.5691, 0.05181, 0.5635, 0.06235, 0.5635, 0.06235, 0.5691, 0.05181, 0.6537, 0.1364, 0.6629, 0.1288, 0.6629, 0.1288, 0.6537, 0.1364, 0.5635, 0.06235, 0.56, 0.07379, 0.56, 0.07379, 0.5635, 0.06235, 0.6431, 0.142, 0.6537, 0.1364, 0.6537, 0.1364, 0.6431, 0.142, 0.56, 0.07379, 0.5588, 0.08568, 0.5588, 0.08568, 0.56, 0.07379, 0.6317, 0.1455, 0.6431, 0.142, 0.6431, 0.142, 0.6317, 0.1455, 0.5588, 0.08568, 0.56, 0.09757, 0.56, 0.09757, 0.5588, 0.08568, 0.6198, 0.1466, 0.6317, 0.1455, 0.6317, 0.1455, 0.6198, 0.1466, 0.56, 0.09757, 0.5635, 0.109, 0.5635, 0.109, 0.56, 0.09757, 0.6629, 0.04257, 0.6537, 0.03499, 0.6537, 0.03499, 0.6629, 0.04257, 0.5635, 0.109, 0.5691, 0.1195, 0.5691, 0.1195, 0.5635, 0.109, 0.6537, 0.03499, 0.6431, 0.02936, 0.6431, 0.02936, 0.6537, 0.03499, 0.6705, 0.05181, 0.6629, 0.04257, 0.6629, 0.04257, 0.6705, 0.05181, 0.5691, 0.1195, 0.5767, 0.1288, 0.5767, 0.1288, 0.5691, 0.1195, 0.6431, 0.02936, 0.6317, 0.02589, 0.6317, 0.02589, 0.6431, 0.02936, 0.6761, 0.06235, 0.6705, 0.05181, 0.6705, 0.05181, 0.6761, 0.06235, 0.5767, 0.1288, 0.5859, 0.1364, 0.5859, 0.1364, 0.5767, 0.1288, 0.6317, 0.02589, 0.6198, 0.02472, 0.6198, 0.02472, 0.6317, 0.02589, 0.6796, 0.07379, 0.6761, 0.06235, 0.6761, 0.06235, 0.6796, 0.07379, 0.5859, 0.1364, 0.5965, 0.142, 0.5965, 0.142, 0.5859, 0.1364, 0.6198, 0.02472, 0.6079, 0.02589, 0.6079, 0.02589, 0.6198, 0.02472])
_ca = me_cube_004.color_attributes.new('Col', 'BYTE_COLOR', 'CORNER')
_ca.data.foreach_set('color', [1.0, 1.0, 1.0, 1.0, 1.0, 1.0, 1.0, 1.0, 1.0, 1.0, 1.0, 1.0, 1.0, 1.0, 1.0, 1.0, 1.0, 1.0, 1.0, 1.0, 1.0, 1.0, 1.0, 1.0, 1.0, 1.0, 1.0, 1.0, 1.0, 1.0, 1.0, 1.0, 1.0, 1.0, 1.0, 1.0, 1.0, 1.0, 1.0, 1.0, 1.0, 1.0, 1.0, 1.0, 1.0, 1.0, 1.0, 1.0, 1.0, 1.0, 1.0, 1.0, 1.0, 1.0, 1.0, 1.0, 1.0, 1.0, 1.0, 1.0, 1.0, 1.0, 1.0, 1.0, 1.0, 1.0, 1.0, 1.0, 1.0, 1.0, 1.0, 1.0, 1.0, 1.0, 1.0, 1.0, 1.0, 1.0, 1.0, 1.0, 1.0, 1.0, 1.0, 1.0, 1.0, 1.0, 1.0, 1.0, 1.0, 1.0, 1.0, 1.0, 1.0, 1.0, 1.0, 1.0, 1.0, 1.0, 1.0, 1.0, 1.0, 1.0, 1.0, 1.0, 1.0, 1.0, 1.0, 1.0, 1.0, 1.0, 1.0, 1.0, 1.0, 1.0, 1.0, 1.0, 1.0, 1.0, 1.0, 1.0, 1.0, 1.0, 1.0, 1.0, 1.0, 1.0, 1.0, 1.0, 1.0, 1.0, 1.0, 1.0, 1.0, 1.0, 1.0, 1.0, 1.0, 1.0, 1.0, 1.0, 1.0, 1.0, 1.0, 1.0, 1.0, 1.0, 1.0, 1.0, 1.0, 1.0, 1.0, 1.0, 1.0, 1.0, 1.0, 1.0, 1.0, 1.0, 1.0, 1.0, 1.0, 1.0, 1.0, 1.0, 1.0, 1.0, 1.0, 1.0, 1.0, 1.0, 1.0, 1.0, 1.0, 1.0, 1.0, 1.0, 1.0, 1.0, 1.0, 1.0, 1.0, 1.0, 1.0, 1.0, 1.0, 1.0, 1.0, 1.0, 1.0, 1.0, 1.0, 1.0, 1.0, 1.0, 1.0, 1.0, 1.0, 1.0, 1.0, 1.0, 1.0, 1.0, 1.0, 1.0, 1.0, 1.0, 1.0, 1.0, 1.0, 1.0, 1.0, 1.0, 1.0, 1.0, 1.0, 1.0, 1.0, 1.0, 1.0, 1.0, 1.0, 1.0, 1.0, 1.0, 1.0, 1.0, 1.0, 1.0, 1.0, 1.0, 1.0, 1.0, 1.0, 1.0, 1.0, 1.0, 1.0, 1.0, 1.0, 1.0, 1.0, 1.0, 1.0, 1.0, 1.0, 1.0, 1.0, 1.0, 1.0, 1.0, 1.0, 1.0, 1.0, 1.0, 1.0, 1.0, 1.0, 1.0, 1.0, 1.0, 1.0, 1.0, 1.0, 1.0, 1.0, 1.0, 1.0, 1.0, 1.0, 1.0, 1.0, 1.0, 1.0, 1.0, 1.0, 1.0, 1.0, 1.0, 1.0, 1.0, 1.0, 1.0, 1.0, 1.0, 1.0, 1.0, 1.0, 1.0, 1.0, 1.0, 1.0, 1.0, 1.0, 1.0, 1.0, 1.0, 1.0, 1.0, 1.0, 1.0, 1.0, 1.0, 1.0, 1.0, 1.0, 1.0, 1.0, 1.0, 1.0, 1.0, 1.0, 1.0, 1.0, 1.0, 1.0, 1.0, 1.0, 1.0, 1.0, 1.0, 1.0, 1.0, 1.0, 1.0, 1.0, 1.0, 1.0, 1.0, 1.0, 1.0, 1.0, 1.0, 1.0, 1.0, 1.0, 1.0, 1.0, 1.0, 1.0, 1.0, 1.0, 1.0, 1.0, 1.0, 1.0, 1.0, 1.0, 1.0, 1.0, 1.0, 1.0, 1.0, 1.0, 1.0, 1.0, 1.0, 1.0, 1.0, 1.0, 1.0, 1.0, 1.0, 1.0, 1.0, 1.0, 1.0, 1.0, 1.0, 1.0, 1.0, 1.0, 1.0, 1.0, 1.0, 1.0, 1.0, 1.0, 1.0, 1.0, 1.0, 1.0, 1.0, 1.0, 1.0, 1.0, 1.0, 1.0, 1.0, 1.0, 1.0, 1.0, 1.0, 1.0, 1.0, 1.0, 1.0, 1.0, 1.0, 1.0, 1.0, 1.0, 1.0, 1.0, 1.0, 1.0, 1.0, 1.0, 1.0, 1.0, 1.0, 1.0, 1.0, 1.0, 1.0, 1.0, 1.0, 1.0, 1.0, 1.0, 1.0, 1.0, 1.0, 1.0, 1.0, 1.0, 1.0, 1.0, 1.0, 1.0, 1.0, 1.0, 1.0, 1.0, 1.0, 1.0, 1.0, 1.0, 1.0, 1.0, 1.0, 1.0, 1.0, 1.0, 1.0, 1.0, 1.0, 1.0, 1.0, 1.0, 1.0, 1.0, 1.0, 1.0, 1.0, 1.0, 1.0, 1.0, 1.0, 1.0, 1.0, 1.0, 1.0, 1.0, 1.0, 1.0, 1.0, 1.0, 1.0, 1.0, 1.0, 1.0, 1.0, 1.0, 1.0, 1.0, 1.0, 1.0, 1.0, 1.0, 1.0, 1.0, 1.0, 1.0, 1.0, 1.0, 1.0, 1.0, 1.0, 1.0, 1.0, 1.0, 1.0, 1.0, 1.0, 1.0, 1.0, 1.0, 1.0, 1.0, 1.0, 1.0, 1.0, 1.0, 1.0, 1.0, 1.0, 1.0, 1.0, 1.0, 1.0, 1.0, 1.0, 1.0, 1.0, 1.0, 1.0, 1.0, 1.0, 1.0, 1.0, 1.0, 1.0, 1.0, 1.0, 1.0, 1.0, 1.0, 1.0, 1.0, 1.0, 1.0, 1.0, 1.0, 1.0, 1.0, 1.0, 1.0, 1.0, 1.0, 1.0, 1.0, 1.0, 1.0, 1.0, 1.0, 1.0, 1.0, 1.0, 1.0, 1.0, 1.0, 1.0, 1.0, 1.0, 1.0, 1.0, 1.0, 1.0, 1.0, 1.0, 1.0, 1.0, 1.0, 1.0, 1.0, 1.0, 1.0, 1.0, 1.0, 1.0, 1.0, 1.0, 1.0, 1.0, 1.0, 1.0, 1.0, 1.0, 1.0, 1.0, 1.0, 1.0, 1.0, 1.0, 1.0, 1.0, 1.0, 1.0, 1.0, 1.0, 1.0, 1.0, 1.0, 1.0, 1.0, 1.0, 1.0, 1.0, 1.0, 1.0, 1.0, 1.0, 1.0, 1.0, 1.0, 1.0, 1.0, 1.0, 1.0, 1.0, 1.0, 1.0, 1.0, 1.0, 1.0, 1.0, 1.0, 1.0, 1.0, 1.0, 1.0, 1.0, 1.0, 1.0, 1.0, 1.0, 1.0, 1.0, 1.0, 1.0, 1.0, 1.0, 1.0, 1.0, 1.0, 1.0, 1.0, 1.0, 1.0, 1.0, 1.0, 1.0, 1.0, 1.0, 1.0, 1.0, 1.0, 1.0, 1.0, 1.0, 1.0, 1.0, 1.0, 1.0, 1.0, 1.0, 1.0, 1.0, 1.0, 1.0, 1.0, 1.0, 1.0, 1.0, 1.0, 1.0, 1.0, 1.0, 1.0, 1.0, 1.0, 1.0, 1.0, 1.0, 1.0, 1.0, 1.0, 1.0, 1.0, 1.0, 1.0, 1.0, 1.0, 1.0, 1.0, 1.0, 1.0, 1.0, 1.0, 1.0, 1.0, 1.0, 1.0, 1.0, 1.0, 1.0, 1.0, 1.0, 1.0, 1.0, 1.0, 1.0, 1.0, 1.0, 1.0, 1.0, 1.0, 1.0, 1.0, 1.0, 1.0, 1.0, 1.0, 1.0, 1.0, 1.0, 1.0, 1.0, 1.0, 1.0, 1.0, 1.0, 1.0, 1.0, 1.0, 1.0, 1.0, 1.0, 1.0, 1.0, 1.0, 1.0, 1.0, 1.0, 1.0, 1.0, 1.0, 1.0, 1.0, 1.0, 1.0, 1.0, 1.0, 1.0, 1.0, 1.0, 1.0, 1.0, 1.0, 1.0, 1.0, 1.0, 1.0, 1.0, 1.0, 1.0, 1.0, 1.0, 1.0, 1.0, 1.0, 1.0, 1.0, 1.0, 1.0, 1.0, 1.0, 1.0, 1.0, 1.0, 1.0, 1.0, 1.0, 1.0, 1.0, 1.0, 1.0, 1.0, 1.0, 1.0, 1.0, 1.0, 1.0, 1.0, 1.0, 1.0, 1.0, 1.0, 1.0, 1.0, 1.0, 1.0, 1.0, 1.0, 1.0, 1.0, 1.0, 1.0, 1.0, 1.0, 1.0, 1.0, 1.0, 1.0, 1.0, 1.0, 1.0, 1.0, 1.0, 1.0, 1.0, 1.0, 1.0, 1.0, 1.0, 1.0, 1.0, 1.0, 1.0, 1.0, 1.0, 1.0, 1.0, 1.0, 1.0, 1.0, 1.0, 1.0, 1.0, 1.0, 1.0, 1.0, 1.0, 1.0, 1.0, 1.0, 1.0, 1.0, 1.0, 1.0, 1.0, 1.0, 1.0, 1.0, 1.0, 1.0, 1.0, 1.0, 1.0, 1.0, 1.0, 1.0, 1.0, 1.0, 1.0, 1.0, 1.0, 1.0, 1.0, 1.0, 1.0, 1.0, 1.0, 1.0, 1.0, 1.0, 1.0, 1.0, 1.0, 1.0, 1.0, 1.0, 1.0, 1.0, 1.0, 1.0, 1.0, 1.0, 1.0, 1.0, 1.0, 1.0, 1.0, 1.0, 1.0, 1.0, 1.0, 1.0, 1.0, 1.0, 1.0, 1.0, 1.0, 1.0, 1.0, 1.0, 1.0, 1.0, 1.0, 1.0, 1.0, 1.0, 1.0, 1.0, 1.0, 1.0, 1.0, 1.0, 1.0, 1.0, 1.0, 1.0, 1.0, 1.0, 1.0, 1.0, 1.0, 1.0, 1.0, 1.0, 1.0, 1.0, 1.0, 1.0, 1.0, 1.0, 1.0, 1.0, 1.0, 1.0, 1.0, 1.0, 1.0, 1.0, 1.0, 1.0, 1.0, 1.0, 1.0, 1.0, 1.0, 1.0, 1.0, 1.0, 1.0, 1.0, 1.0, 1.0, 1.0, 1.0, 1.0, 1.0, 1.0, 1.0, 1.0, 1.0, 1.0, 1.0, 1.0, 1.0, 1.0, 1.0, 1.0, 1.0, 1.0, 1.0, 1.0, 1.0, 1.0, 1.0, 1.0, 1.0, 1.0, 1.0, 1.0, 1.0, 1.0, 1.0, 1.0, 1.0, 1.0, 1.0, 1.0, 1.0, 1.0, 1.0, 1.0, 1.0, 1.0, 1.0, 1.0, 1.0, 1.0, 1.0, 1.0, 1.0, 1.0, 1.0, 1.0, 1.0, 1.0, 1.0, 1.0, 1.0, 1.0, 1.0, 1.0, 1.0, 1.0, 1.0, 1.0, 1.0, 1.0, 1.0, 1.0, 1.0, 1.0, 1.0, 1.0, 1.0, 1.0, 1.0, 1.0, 1.0, 1.0, 1.0, 1.0, 1.0, 1.0, 1.0, 1.0, 1.0, 1.0, 1.0, 1.0, 1.0, 1.0, 1.0, 1.0, 1.0, 1.0, 1.0, 1.0, 1.0, 1.0, 1.0, 1.0, 1.0, 1.0, 1.0, 1.0, 1.0, 1.0, 1.0, 1.0, 1.0, 1.0, 1.0, 1.0, 1.0, 1.0, 1.0, 1.0, 1.0, 1.0, 1.0, 1.0, 1.0, 1.0, 1.0, 1.0, 1.0, 1.0, 1.0, 1.0, 1.0, 1.0, 1.0, 1.0, 1.0, 1.0, 1.0, 1.0, 1.0, 1.0, 1.0, 1.0, 1.0, 1.0, 1.0, 1.0, 1.0, 1.0, 1.0, 1.0, 1.0, 1.0, 1.0, 1.0, 1.0, 1.0, 1.0, 1.0, 1.0, 1.0, 1.0, 1.0, 1.0, 1.0, 1.0, 1.0, 1.0, 1.0, 1.0, 1.0, 1.0, 1.0, 1.0, 1.0, 1.0, 1.0, 1.0, 1.0, 1.0, 1.0, 1.0, 1.0, 1.0, 1.0, 1.0, 1.0, 1.0, 1.0, 1.0, 1.0, 1.0, 1.0, 1.0, 1.0, 1.0, 1.0, 1.0, 1.0, 1.0, 1.0, 1.0, 1.0, 1.0, 1.0, 1.0, 1.0, 1.0, 1.0, 1.0, 1.0, 1.0, 1.0, 1.0, 1.0, 1.0, 1.0, 1.0, 1.0, 1.0, 1.0, 1.0, 1.0, 1.0, 1.0, 1.0, 1.0, 1.0, 1.0, 1.0, 1.0, 1.0, 1.0, 1.0, 1.0, 1.0, 1.0, 1.0, 1.0, 1.0, 1.0, 1.0, 1.0, 1.0, 1.0, 1.0, 1.0, 1.0, 1.0, 1.0, 1.0, 1.0, 1.0, 1.0, 1.0, 1.0, 1.0, 1.0, 1.0, 1.0, 1.0, 1.0, 1.0, 1.0, 1.0, 1.0, 1.0, 1.0, 1.0, 1.0, 1.0, 1.0, 1.0, 1.0, 1.0, 1.0, 1.0, 1.0, 1.0, 1.0, 1.0, 1.0, 1.0, 1.0, 1.0, 1.0, 1.0, 1.0, 1.0, 1.0, 1.0, 1.0, 1.0, 1.0, 1.0, 1.0, 1.0, 1.0, 1.0, 1.0, 1.0, 1.0, 1.0, 1.0, 1.0, 1.0, 1.0, 1.0, 1.0, 1.0, 1.0, 1.0, 1.0, 1.0, 1.0, 1.0, 1.0, 1.0, 1.0, 1.0, 1.0, 1.0, 1.0, 1.0, 1.0, 1.0, 1.0, 1.0, 1.0, 1.0, 1.0, 1.0, 1.0, 1.0, 1.0, 1.0, 1.0, 1.0, 1.0, 1.0, 1.0, 1.0, 1.0, 1.0, 1.0, 1.0, 1.0, 1.0, 1.0, 1.0, 1.0, 1.0, 1.0, 1.0, 1.0, 1.0, 1.0, 1.0, 1.0, 1.0, 1.0, 1.0, 1.0, 1.0, 1.0, 1.0, 1.0, 1.0, 1.0, 1.0, 1.0, 1.0, 1.0, 1.0, 1.0, 1.0, 1.0, 1.0, 1.0, 1.0, 1.0, 1.0, 1.0, 1.0, 1.0, 1.0, 1.0, 1.0, 1.0, 1.0, 1.0, 1.0, 1.0, 1.0, 1.0, 1.0, 1.0, 1.0, 1.0, 1.0, 1.0, 1.0, 1.0, 1.0, 1.0, 1.0, 1.0, 1.0, 1.0, 1.0, 1.0, 1.0, 1.0, 1.0, 1.0, 1.0, 1.0, 1.0, 1.0, 1.0, 1.0, 1.0, 1.0, 1.0, 1.0, 1.0, 1.0, 1.0, 1.0, 1.0, 1.0, 1.0, 1.0, 1.0, 1.0, 1.0, 1.0, 1.0, 1.0, 1.0, 1.0, 1.0, 1.0, 1.0, 1.0, 1.0, 1.0, 1.0, 1.0, 1.0, 1.0, 1.0, 1.0, 1.0, 1.0, 1.0, 1.0, 1.0, 1.0, 1.0, 1.0, 1.0, 1.0, 1.0, 1.0, 1.0, 1.0, 1.0, 1.0, 1.0, 1.0, 1.0, 1.0, 1.0, 1.0, 1.0, 1.0, 1.0, 1.0, 1.0, 1.0, 1.0, 1.0, 1.0, 1.0, 1.0, 1.0, 1.0, 1.0, 1.0, 1.0, 1.0, 1.0, 1.0, 1.0, 1.0, 1.0, 1.0, 1.0, 1.0, 1.0, 1.0, 1.0, 1.0, 1.0, 1.0, 1.0, 1.0, 1.0, 1.0, 1.0, 1.0, 1.0, 1.0, 1.0, 1.0, 1.0, 1.0, 1.0, 1.0, 1.0, 1.0, 1.0, 1.0, 1.0, 1.0, 1.0, 1.0, 1.0, 1.0, 1.0, 1.0, 1.0, 1.0, 1.0, 1.0, 1.0, 1.0, 1.0, 1.0, 1.0, 1.0, 1.0, 1.0, 1.0, 1.0, 1.0, 1.0, 1.0, 1.0, 1.0, 1.0, 1.0, 1.0, 1.0, 1.0, 1.0, 1.0, 1.0, 1.0, 1.0, 1.0, 1.0, 1.0, 1.0, 1.0, 1.0, 1.0, 1.0, 1.0, 1.0, 1.0, 1.0, 1.0, 1.0, 1.0, 1.0, 1.0, 1.0, 1.0, 1.0, 1.0, 1.0, 1.0, 1.0, 1.0, 1.0, 1.0, 1.0, 1.0, 1.0, 1.0, 1.0, 1.0, 1.0, 1.0, 1.0, 1.0, 1.0, 1.0, 1.0, 1.0, 1.0, 1.0, 1.0, 1.0, 1.0, 1.0, 1.0, 1.0, 1.0, 1.0, 1.0, 1.0, 1.0, 1.0, 1.0, 1.0, 1.0, 1.0, 1.0, 1.0, 1.0, 1.0, 1.0, 1.0, 1.0, 1.0, 1.0, 1.0, 1.0, 1.0, 1.0, 1.0, 1.0, 1.0, 1.0, 1.0, 1.0, 1.0, 1.0, 1.0, 1.0, 1.0, 1.0, 1.0, 1.0, 1.0, 1.0, 1.0, 1.0, 1.0, 1.0, 1.0, 1.0, 1.0, 1.0, 1.0, 1.0, 1.0, 1.0, 1.0, 1.0, 1.0, 1.0, 1.0, 1.0, 1.0, 1.0, 1.0, 1.0, 1.0, 1.0, 1.0, 1.0, 1.0, 1.0, 1.0, 1.0, 1.0, 1.0, 1.0, 1.0, 1.0, 1.0, 1.0, 1.0, 1.0, 1.0, 1.0, 1.0, 1.0, 1.0, 1.0, 1.0, 1.0, 1.0, 1.0, 1.0, 1.0, 1.0, 1.0, 1.0, 1.0, 1.0, 1.0, 1.0, 1.0, 1.0, 1.0, 1.0, 1.0, 1.0, 1.0, 1.0, 1.0, 1.0, 1.0, 1.0, 1.0, 1.0, 1.0, 1.0, 1.0, 1.0, 1.0, 1.0, 1.0, 1.0, 1.0, 1.0, 1.0, 1.0, 1.0, 1.0, 1.0, 1.0, 1.0, 1.0, 1.0, 1.0, 1.0, 1.0, 1.0, 1.0, 1.0, 1.0, 1.0, 1.0, 1.0, 1.0, 1.0, 1.0, 1.0, 1.0, 1.0, 1.0, 1.0, 1.0, 1.0, 1.0, 1.0, 1.0, 1.0, 1.0, 1.0, 1.0, 1.0, 1.0, 1.0, 1.0, 1.0, 1.0, 1.0, 1.0, 1.0, 1.0, 1.0, 1.0, 1.0, 1.0, 1.0, 1.0, 1.0, 1.0, 1.0, 1.0, 1.0, 1.0, 1.0, 1.0, 1.0, 1.0, 1.0, 1.0, 1.0, 1.0, 1.0, 1.0, 1.0, 1.0, 1.0, 1.0, 1.0, 1.0, 1.0, 1.0, 1.0, 1.0, 1.0, 1.0, 1.0, 1.0, 1.0, 1.0, 1.0, 1.0, 1.0, 1.0, 1.0, 1.0, 1.0, 1.0, 1.0, 1.0, 1.0, 1.0, 1.0, 1.0, 1.0, 1.0, 1.0, 1.0, 1.0, 1.0, 1.0, 1.0, 1.0, 1.0, 1.0, 1.0, 1.0, 1.0, 1.0, 1.0, 1.0, 1.0, 1.0, 1.0, 1.0, 1.0, 1.0, 1.0, 1.0, 1.0, 1.0, 1.0, 1.0, 1.0, 1.0, 1.0, 1.0, 1.0, 1.0, 1.0, 1.0, 1.0, 1.0, 1.0, 1.0, 1.0, 1.0, 1.0, 1.0, 1.0, 1.0, 1.0, 1.0, 1.0, 1.0, 1.0, 1.0, 1.0, 1.0, 1.0, 1.0, 1.0, 1.0, 1.0, 1.0, 1.0, 1.0, 1.0, 1.0, 1.0, 1.0, 1.0, 1.0, 1.0, 1.0, 1.0, 1.0, 1.0, 1.0, 1.0, 1.0, 1.0, 1.0, 1.0, 1.0, 1.0, 1.0, 1.0, 1.0, 1.0, 1.0, 1.0, 1.0, 1.0, 1.0, 1.0, 1.0, 1.0, 1.0, 1.0, 1.0, 1.0, 1.0, 1.0, 1.0, 1.0, 1.0, 1.0, 1.0, 1.0, 1.0, 1.0, 1.0, 1.0, 1.0, 1.0, 1.0, 1.0, 1.0, 1.0, 1.0, 1.0, 1.0, 1.0, 1.0, 1.0, 1.0, 1.0, 1.0, 1.0, 1.0, 1.0, 1.0, 1.0, 1.0, 1.0, 1.0, 1.0, 1.0, 1.0, 1.0, 1.0, 1.0, 1.0, 1.0, 1.0, 1.0, 1.0, 1.0, 1.0, 1.0, 1.0, 1.0, 1.0, 1.0, 1.0, 1.0, 1.0, 1.0, 1.0, 1.0, 1.0, 1.0, 1.0, 1.0, 1.0, 1.0, 1.0, 1.0, 1.0, 1.0, 1.0, 1.0, 1.0, 1.0, 1.0, 1.0, 1.0, 1.0, 1.0, 1.0, 1.0, 1.0, 1.0, 1.0, 1.0, 1.0, 1.0, 1.0, 1.0, 1.0, 1.0, 1.0, 1.0, 1.0, 1.0, 1.0, 1.0, 1.0, 1.0, 1.0, 1.0, 1.0, 1.0, 1.0, 1.0, 1.0, 1.0, 1.0, 1.0, 1.0, 1.0, 1.0, 1.0, 1.0, 1.0, 1.0, 1.0, 1.0, 1.0, 1.0, 1.0, 1.0, 1.0, 1.0, 1.0, 1.0, 1.0, 1.0, 1.0, 1.0, 1.0, 1.0, 1.0, 1.0, 1.0, 1.0, 1.0, 1.0, 1.0, 1.0, 1.0, 1.0, 1.0, 1.0, 1.0, 1.0, 1.0, 1.0, 1.0, 1.0, 1.0, 1.0, 1.0, 1.0, 1.0, 1.0, 1.0, 1.0, 1.0, 1.0, 1.0, 1.0, 1.0, 1.0, 1.0, 1.0, 1.0, 1.0, 1.0, 1.0, 1.0, 1.0, 1.0, 1.0, 1.0, 1.0, 1.0, 1.0, 1.0, 1.0, 1.0, 1.0, 1.0, 1.0, 1.0, 1.0, 1.0, 1.0, 1.0, 1.0, 1.0, 1.0, 1.0, 1.0, 1.0, 1.0, 1.0, 1.0, 1.0, 1.0, 1.0, 1.0, 1.0, 1.0, 1.0, 1.0, 1.0, 1.0, 1.0, 1.0, 1.0, 1.0, 1.0, 1.0, 1.0, 1.0, 1.0, 1.0, 1.0, 1.0, 1.0, 1.0, 1.0, 1.0, 1.0, 1.0, 1.0, 1.0, 1.0, 1.0, 1.0, 1.0, 1.0, 1.0, 1.0, 1.0, 1.0, 1.0, 1.0, 1.0, 1.0, 1.0, 1.0, 1.0, 1.0, 1.0, 1.0, 1.0, 1.0, 1.0, 1.0, 1.0, 1.0, 1.0, 1.0, 1.0, 1.0, 1.0, 1.0, 1.0, 1.0, 1.0, 1.0, 1.0, 1.0, 1.0, 1.0, 1.0, 1.0, 1.0, 1.0, 1.0, 1.0, 1.0, 1.0, 1.0, 1.0, 1.0, 1.0, 1.0, 1.0, 1.0, 1.0, 1.0, 1.0, 1.0, 1.0, 1.0, 1.0, 1.0, 1.0, 1.0, 1.0, 1.0, 1.0, 1.0, 1.0, 1.0, 1.0, 1.0, 1.0, 1.0, 1.0, 1.0, 1.0, 1.0, 1.0, 1.0, 1.0, 1.0, 1.0, 1.0, 1.0, 1.0, 1.0, 1.0, 1.0, 1.0, 1.0, 1.0, 1.0, 1.0, 1.0, 1.0, 1.0, 1.0, 1.0, 1.0, 1.0, 1.0, 1.0, 1.0, 1.0, 1.0, 1.0, 1.0, 1.0, 1.0, 1.0, 1.0, 1.0, 1.0, 1.0, 1.0, 1.0, 1.0, 1.0, 1.0, 1.0, 1.0, 1.0, 1.0, 1.0, 1.0, 1.0, 1.0, 1.0, 1.0, 1.0, 1.0, 1.0, 1.0, 1.0, 1.0, 1.0, 1.0, 1.0, 1.0, 1.0, 1.0, 1.0, 1.0, 1.0, 1.0, 1.0, 1.0, 1.0, 1.0, 1.0, 1.0, 1.0, 1.0, 1.0, 1.0, 1.0, 1.0, 1.0, 1.0, 1.0, 1.0, 1.0, 1.0, 1.0, 1.0, 1.0, 1.0, 1.0, 1.0, 1.0, 1.0, 1.0, 1.0, 1.0, 1.0, 1.0, 1.0, 1.0, 1.0, 1.0, 1.0, 1.0, 1.0, 1.0, 1.0, 1.0, 1.0, 1.0, 1.0, 1.0, 1.0, 1.0, 1.0, 1.0, 1.0, 1.0, 1.0, 1.0, 1.0, 1.0, 1.0, 1.0, 1.0, 1.0, 1.0, 1.0, 1.0, 1.0, 1.0, 1.0, 1.0, 1.0, 1.0, 1.0, 1.0, 1.0, 1.0, 1.0, 1.0, 1.0, 1.0, 1.0, 1.0, 1.0, 1.0, 1.0, 1.0, 1.0, 1.0, 1.0, 1.0, 1.0, 1.0, 1.0, 1.0, 1.0, 1.0, 1.0, 1.0, 1.0, 1.0, 1.0, 1.0, 1.0, 1.0, 1.0, 1.0, 1.0, 1.0, 1.0, 1.0, 1.0, 1.0, 1.0, 1.0, 1.0, 1.0, 1.0, 1.0, 1.0, 1.0, 1.0, 1.0, 1.0, 1.0, 1.0, 1.0, 1.0, 1.0, 1.0, 1.0, 1.0, 1.0, 1.0, 1.0, 1.0, 1.0, 1.0, 1.0, 1.0, 1.0, 1.0, 1.0, 1.0, 1.0, 1.0, 1.0, 1.0, 1.0, 1.0, 1.0, 1.0, 1.0, 1.0, 1.0, 1.0, 1.0, 1.0, 1.0, 1.0, 1.0, 1.0, 1.0, 1.0, 1.0, 1.0, 1.0, 1.0, 1.0, 1.0, 1.0, 1.0, 1.0, 1.0, 1.0, 1.0, 1.0, 1.0, 1.0, 1.0, 1.0, 1.0, 1.0, 1.0, 1.0, 1.0, 1.0, 1.0, 1.0, 1.0, 1.0, 1.0, 1.0, 1.0, 1.0, 1.0, 1.0, 1.0, 1.0, 1.0, 1.0, 1.0, 1.0, 1.0, 1.0, 1.0, 1.0, 1.0, 1.0, 1.0, 1.0, 1.0, 1.0, 1.0, 1.0, 1.0, 1.0, 1.0, 1.0, 1.0, 1.0, 1.0, 1.0, 1.0, 1.0, 1.0, 1.0, 1.0, 1.0, 1.0, 1.0, 1.0, 1.0, 1.0, 1.0, 1.0, 1.0, 1.0, 1.0, 1.0, 1.0, 1.0, 1.0, 1.0, 1.0, 1.0, 1.0, 1.0, 1.0, 1.0, 1.0, 1.0, 1.0, 1.0, 1.0, 1.0, 1.0, 1.0, 1.0, 1.0, 1.0, 1.0, 1.0, 1.0, 1.0, 1.0, 1.0, 1.0, 1.0, 1.0, 1.0, 1.0, 1.0, 1.0, 1.0, 1.0, 1.0, 1.0, 1.0, 1.0, 1.0, 1.0, 1.0, 1.0, 1.0, 1.0, 1.0, 1.0, 1.0, 1.0, 1.0, 1.0, 1.0, 1.0, 1.0, 1.0, 1.0, 1.0, 1.0, 1.0, 1.0, 1.0, 1.0, 1.0, 1.0, 1.0, 1.0, 1.0, 1.0, 1.0, 1.0, 1.0, 1.0, 1.0, 1.0, 1.0, 1.0, 1.0, 1.0, 1.0, 1.0, 1.0, 1.0, 1.0, 1.0, 1.0, 1.0, 1.0, 1.0, 1.0, 1.0, 1.0, 1.0, 1.0, 1.0, 1.0, 1.0, 1.0, 1.0, 1.0, 1.0, 1.0, 1.0, 1.0, 1.0, 1.0, 1.0, 1.0, 1.0, 1.0, 1.0, 1.0, 1.0, 1.0, 1.0, 1.0, 1.0, 1.0, 1.0, 1.0, 1.0, 1.0, 1.0, 1.0, 1.0, 1.0, 1.0, 1.0, 1.0, 1.0, 1.0, 1.0, 1.0, 1.0, 1.0, 1.0, 1.0, 1.0, 1.0, 1.0, 1.0, 1.0, 1.0, 1.0, 1.0, 1.0, 1.0, 1.0, 1.0, 1.0, 1.0, 1.0, 1.0, 1.0, 1.0, 1.0, 1.0, 1.0, 1.0, 1.0, 1.0, 1.0, 1.0, 1.0, 1.0, 1.0, 1.0, 1.0, 1.0, 1.0, 1.0, 1.0, 1.0, 1.0, 1.0, 1.0, 1.0, 1.0, 1.0, 1.0, 1.0, 1.0, 1.0, 1.0, 1.0, 1.0, 1.0, 1.0, 1.0, 1.0, 1.0, 1.0, 1.0, 1.0, 1.0, 1.0, 1.0, 1.0, 1.0, 1.0, 1.0, 1.0, 1.0, 1.0, 1.0, 1.0, 1.0, 1.0, 1.0, 1.0, 1.0, 1.0, 1.0, 1.0, 1.0, 1.0, 1.0, 1.0, 1.0, 1.0, 1.0, 1.0, 1.0, 1.0, 1.0, 1.0, 1.0, 1.0, 1.0, 1.0, 1.0, 1.0, 1.0, 1.0, 1.0, 1.0, 1.0, 1.0, 1.0, 1.0, 1.0, 1.0, 1.0, 1.0, 1.0, 1.0, 1.0, 1.0, 1.0, 1.0, 1.0, 1.0, 1.0, 1.0, 1.0, 1.0, 1.0, 1.0, 1.0, 1.0, 1.0, 1.0, 1.0, 1.0, 1.0, 1.0, 1.0, 1.0, 1.0, 1.0, 1.0, 1.0, 1.0, 1.0, 1.0, 1.0, 1.0, 1.0, 1.0, 1.0, 1.0, 1.0, 1.0, 1.0, 1.0, 1.0, 1.0, 1.0, 1.0, 1.0, 1.0, 1.0, 1.0, 1.0, 1.0, 1.0, 1.0, 1.0, 1.0, 1.0, 1.0, 1.0, 1.0, 1.0, 1.0, 1.0, 1.0, 1.0, 1.0, 1.0, 1.0, 1.0, 1.0, 1.0, 1.0, 1.0, 1.0, 1.0, 1.0, 1.0, 1.0, 1.0, 1.0, 1.0, 1.0, 1.0, 1.0, 1.0, 1.0, 1.0, 1.0, 1.0, 1.0, 1.0, 1.0, 1.0, 1.0, 1.0, 1.0, 1.0, 1.0, 1.0, 1.0, 1.0, 1.0, 1.0, 1.0, 1.0, 1.0, 1.0, 1.0, 1.0, 1.0, 1.0, 1.0, 1.0, 1.0, 1.0, 1.0, 1.0, 1.0, 1.0, 1.0, 1.0, 1.0, 1.0, 1.0, 1.0, 1.0, 1.0, 1.0, 1.0, 1.0, 1.0, 1.0, 1.0, 1.0, 1.0, 1.0, 1.0, 1.0, 1.0, 1.0, 1.0, 1.0, 1.0, 1.0, 1.0, 1.0, 1.0, 1.0, 1.0, 1.0, 1.0, 1.0, 1.0, 1.0, 1.0, 1.0, 1.0, 1.0, 1.0, 1.0, 1.0, 1.0, 1.0, 1.0, 1.0, 1.0, 1.0, 1.0, 1.0, 1.0, 1.0, 1.0, 1.0, 1.0, 1.0, 1.0, 1.0, 1.0, 1.0, 1.0, 1.0, 1.0, 1.0, 1.0, 1.0, 1.0, 1.0, 1.0, 1.0, 1.0, 1.0, 1.0, 1.0, 1.0, 1.0, 1.0, 1.0, 1.0, 1.0, 1.0, 1.0, 1.0, 1.0, 1.0, 1.0, 1.0, 1.0, 1.0, 1.0, 1.0, 1.0, 1.0, 1.0, 1.0, 1.0, 1.0, 1.0, 1.0, 1.0, 1.0, 1.0, 1.0, 1.0, 1.0, 1.0, 1.0, 1.0, 1.0, 1.0, 1.0, 1.0, 1.0, 1.0, 1.0, 1.0, 1.0, 1.0, 1.0, 1.0, 1.0, 1.0, 1.0, 1.0, 1.0, 1.0, 1.0, 1.0, 1.0, 1.0, 1.0, 1.0, 1.0, 1.0, 1.0, 1.0, 1.0, 1.0, 1.0, 1.0, 1.0, 1.0, 1.0, 1.0, 1.0, 1.0, 1.0, 1.0, 1.0, 1.0, 1.0, 1.0, 1.0, 1.0, 1.0, 1.0, 1.0, 1.0, 1.0, 1.0, 1.0, 1.0, 1.0, 1.0, 1.0, 1.0, 1.0, 1.0, 1.0, 1.0, 1.0, 1.0, 1.0, 1.0, 1.0, 1.0, 1.0, 1.0, 1.0, 1.0, 1.0, 1.0, 1.0, 1.0, 1.0, 1.0, 1.0, 1.0, 1.0, 1.0, 1.0, 1.0, 1.0, 1.0, 1.0, 1.0, 1.0, 1.0, 1.0, 1.0, 1.0, 1.0, 1.0, 1.0, 1.0, 1.0, 1.0, 1.0, 1.0, 1.0, 1.0, 1.0, 1.0, 1.0, 1.0, 1.0, 1.0, 1.0, 1.0, 1.0, 1.0, 1.0, 1.0, 1.0, 1.0, 1.0, 1.0, 1.0, 1.0, 1.0, 1.0, 1.0, 1.0, 1.0, 1.0, 1.0, 1.0, 1.0, 1.0, 1.0, 1.0, 1.0, 1.0, 1.0, 1.0, 1.0, 1.0, 1.0, 1.0, 1.0, 1.0, 1.0, 1.0, 1.0, 1.0, 1.0, 1.0, 1.0, 1.0, 1.0, 1.0, 1.0, 1.0, 1.0, 1.0, 1.0, 1.0, 1.0, 1.0, 1.0, 1.0, 1.0, 1.0, 1.0, 1.0, 1.0, 1.0, 1.0, 1.0, 1.0, 1.0, 1.0, 1.0, 1.0, 1.0, 1.0, 1.0, 1.0, 1.0, 1.0, 1.0, 1.0, 1.0, 1.0, 1.0, 1.0, 1.0, 1.0, 1.0, 1.0, 1.0, 1.0, 1.0, 1.0, 1.0, 1.0, 1.0, 1.0, 1.0, 1.0, 1.0, 1.0, 1.0, 1.0, 1.0, 1.0, 1.0, 1.0, 1.0, 1.0, 1.0, 1.0, 1.0, 1.0, 1.0, 1.0, 1.0, 1.0, 1.0, 1.0, 1.0, 1.0, 1.0, 1.0, 1.0, 1.0, 1.0, 1.0, 1.0, 1.0, 1.0, 1.0, 1.0, 1.0, 1.0, 1.0, 1.0, 1.0, 1.0, 1.0, 1.0, 1.0, 1.0, 1.0, 1.0, 1.0, 1.0, 1.0, 1.0, 1.0, 1.0, 1.0, 1.0, 1.0, 1.0, 1.0, 1.0, 1.0, 1.0, 1.0, 1.0, 1.0, 1.0, 1.0, 1.0, 1.0, 1.0, 1.0, 1.0, 1.0, 1.0, 1.0, 1.0, 1.0, 1.0, 1.0, 1.0, 1.0, 1.0, 1.0, 1.0, 1.0, 1.0, 1.0, 1.0, 1.0, 1.0, 1.0, 1.0, 1.0, 1.0, 1.0, 1.0, 1.0, 1.0, 1.0, 1.0, 1.0, 1.0, 1.0, 1.0, 1.0, 1.0, 1.0, 1.0, 1.0, 1.0, 1.0, 1.0, 1.0, 1.0, 1.0, 1.0, 1.0, 1.0, 1.0, 1.0, 1.0, 1.0, 1.0, 1.0, 1.0, 1.0, 1.0, 1.0, 1.0, 1.0, 1.0, 1.0, 1.0, 1.0, 1.0, 1.0, 1.0, 1.0, 1.0, 1.0, 1.0, 1.0, 1.0, 1.0, 1.0, 1.0, 1.0, 1.0, 1.0, 1.0, 1.0, 1.0, 1.0, 1.0, 1.0, 1.0, 1.0, 1.0, 1.0, 1.0, 1.0, 1.0, 1.0, 1.0, 1.0, 1.0, 1.0, 1.0, 1.0, 1.0, 1.0, 1.0, 1.0, 1.0, 1.0, 1.0, 1.0, 1.0, 1.0, 1.0, 1.0, 1.0, 1.0, 1.0, 1.0, 1.0, 1.0, 1.0, 1.0, 1.0, 1.0, 1.0, 1.0, 1.0, 1.0, 1.0, 1.0, 1.0, 1.0, 1.0, 1.0, 1.0, 1.0, 1.0, 1.0, 1.0, 1.0, 1.0, 1.0, 1.0, 1.0, 1.0, 1.0, 1.0, 1.0, 1.0, 1.0, 1.0, 1.0, 1.0, 1.0, 1.0, 1.0, 1.0, 1.0, 1.0, 1.0, 1.0, 1.0, 1.0, 1.0, 1.0, 1.0, 1.0, 1.0, 1.0, 1.0, 1.0, 1.0, 1.0, 1.0, 1.0, 1.0, 1.0, 1.0, 1.0, 1.0, 1.0, 1.0, 1.0, 1.0, 1.0, 1.0, 1.0, 1.0, 1.0, 1.0, 1.0, 1.0, 1.0, 1.0, 1.0, 1.0, 1.0, 1.0, 1.0, 1.0, 1.0, 1.0, 1.0, 1.0, 1.0, 1.0, 1.0, 1.0, 1.0, 1.0, 1.0, 1.0, 1.0, 1.0, 1.0, 1.0, 1.0, 1.0, 1.0, 1.0, 1.0, 1.0, 1.0, 1.0, 1.0, 1.0, 1.0, 1.0, 1.0, 1.0, 1.0, 1.0, 1.0, 1.0, 1.0, 1.0, 1.0, 1.0, 1.0, 1.0, 1.0, 1.0, 1.0, 1.0, 1.0, 1.0, 1.0, 1.0, 1.0, 1.0, 1.0, 1.0, 1.0, 1.0, 1.0, 1.0, 1.0, 1.0, 1.0, 1.0, 1.0, 1.0, 1.0, 1.0, 1.0, 1.0, 1.0, 1.0, 1.0, 1.0, 1.0, 1.0, 1.0, 1.0, 1.0, 1.0, 1.0, 1.0, 1.0, 1.0, 1.0, 1.0, 1.0, 1.0, 1.0, 1.0, 1.0, 1.0, 1.0, 1.0, 1.0, 1.0, 1.0, 1.0, 1.0, 1.0, 1.0, 1.0, 1.0, 1.0, 1.0, 1.0, 1.0, 1.0, 1.0, 1.0, 1.0, 1.0, 1.0, 1.0, 1.0, 1.0, 1.0, 1.0, 1.0, 1.0, 1.0, 1.0, 1.0, 1.0, 1.0, 1.0, 1.0, 1.0, 1.0, 1.0, 1.0, 1.0, 1.0, 1.0, 1.0, 1.0, 1.0, 1.0, 1.0, 1.0, 1.0, 1.0, 1.0, 1.0, 1.0, 1.0, 1.0, 1.0, 1.0, 1.0, 1.0, 1.0, 1.0, 1.0, 1.0, 1.0, 1.0, 1.0, 1.0, 1.0, 1.0, 1.0, 1.0, 1.0, 1.0, 1.0, 1.0, 1.0, 1.0, 1.0, 1.0, 1.0, 1.0, 1.0, 1.0, 1.0, 1.0, 1.0, 1.0, 1.0, 1.0, 1.0, 1.0, 1.0, 1.0, 1.0, 1.0, 1.0, 1.0, 1.0, 1.0, 1.0, 1.0, 1.0, 1.0, 1.0, 1.0, 1.0, 1.0, 1.0, 1.0, 1.0, 1.0, 1.0, 1.0, 1.0, 1.0, 1.0, 1.0, 1.0, 1.0, 1.0, 1.0, 1.0, 1.0, 1.0, 1.0, 1.0, 1.0, 1.0, 1.0])
_ca = me_cube_004.color_attributes.new('Col.001', 'BYTE_COLOR', 'CORNER')
_ca.data.foreach_set('color', [1.0, 1.0, 1.0, 1.0, 1.0, 1.0, 1.0, 1.0, 1.0, 1.0, 1.0, 1.0, 1.0, 1.0, 1.0, 1.0, 1.0, 1.0, 1.0, 1.0, 1.0, 1.0, 1.0, 1.0, 1.0, 1.0, 1.0, 1.0, 1.0, 1.0, 1.0, 1.0, 1.0, 1.0, 1.0, 1.0, 1.0, 1.0, 1.0, 1.0, 1.0, 1.0, 1.0, 1.0, 1.0, 1.0, 1.0, 1.0, 1.0, 1.0, 1.0, 1.0, 1.0, 1.0, 1.0, 1.0, 1.0, 1.0, 1.0, 1.0, 1.0, 1.0, 1.0, 1.0, 1.0, 1.0, 1.0, 1.0, 1.0, 1.0, 1.0, 1.0, 1.0, 1.0, 1.0, 1.0, 1.0, 1.0, 1.0, 1.0, 1.0, 1.0, 1.0, 1.0, 1.0, 1.0, 1.0, 1.0, 1.0, 1.0, 1.0, 1.0, 1.0, 1.0, 1.0, 1.0, 1.0, 1.0, 1.0, 1.0, 1.0, 1.0, 1.0, 1.0, 1.0, 1.0, 1.0, 1.0, 1.0, 1.0, 1.0, 1.0, 1.0, 1.0, 1.0, 1.0, 1.0, 1.0, 1.0, 1.0, 1.0, 1.0, 1.0, 1.0, 1.0, 1.0, 1.0, 1.0, 1.0, 1.0, 1.0, 1.0, 1.0, 1.0, 1.0, 1.0, 1.0, 1.0, 1.0, 1.0, 1.0, 1.0, 1.0, 1.0, 1.0, 1.0, 1.0, 1.0, 1.0, 1.0, 1.0, 1.0, 1.0, 1.0, 1.0, 1.0, 1.0, 1.0, 1.0, 1.0, 1.0, 1.0, 1.0, 1.0, 1.0, 1.0, 1.0, 1.0, 1.0, 1.0, 1.0, 1.0, 1.0, 1.0, 1.0, 1.0, 1.0, 1.0, 1.0, 1.0, 1.0, 1.0, 1.0, 1.0, 1.0, 1.0, 1.0, 1.0, 1.0, 1.0, 1.0, 1.0, 1.0, 1.0, 1.0, 1.0, 1.0, 1.0, 1.0, 1.0, 1.0, 1.0, 1.0, 1.0, 1.0, 1.0, 1.0, 1.0, 1.0, 1.0, 1.0, 1.0, 1.0, 1.0, 1.0, 1.0, 1.0, 1.0, 1.0, 1.0, 1.0, 1.0, 1.0, 1.0, 1.0, 1.0, 1.0, 1.0, 1.0, 1.0, 1.0, 1.0, 1.0, 1.0, 1.0, 1.0, 1.0, 1.0, 1.0, 1.0, 1.0, 1.0, 1.0, 1.0, 1.0, 1.0, 1.0, 1.0, 1.0, 1.0, 1.0, 1.0, 1.0, 1.0, 1.0, 1.0, 1.0, 1.0, 1.0, 1.0, 1.0, 1.0, 1.0, 1.0, 1.0, 1.0, 1.0, 1.0, 1.0, 1.0, 1.0, 1.0, 1.0, 1.0, 1.0, 1.0, 1.0, 1.0, 1.0, 1.0, 1.0, 1.0, 1.0, 1.0, 1.0, 1.0, 1.0, 1.0, 1.0, 1.0, 1.0, 1.0, 1.0, 1.0, 1.0, 1.0, 1.0, 1.0, 1.0, 1.0, 1.0, 1.0, 1.0, 1.0, 1.0, 1.0, 1.0, 1.0, 1.0, 1.0, 1.0, 1.0, 1.0, 1.0, 1.0, 1.0, 1.0, 1.0, 1.0, 1.0, 1.0, 1.0, 1.0, 1.0, 1.0, 1.0, 1.0, 1.0, 1.0, 1.0, 1.0, 1.0, 1.0, 1.0, 1.0, 1.0, 1.0, 1.0, 1.0, 1.0, 1.0, 1.0, 1.0, 1.0, 1.0, 1.0, 1.0, 1.0, 1.0, 1.0, 1.0, 1.0, 1.0, 1.0, 1.0, 1.0, 1.0, 1.0, 1.0, 1.0, 1.0, 1.0, 1.0, 1.0, 1.0, 1.0, 1.0, 1.0, 1.0, 1.0, 1.0, 1.0, 1.0, 1.0, 1.0, 1.0, 1.0, 1.0, 1.0, 1.0, 1.0, 1.0, 1.0, 1.0, 1.0, 1.0, 1.0, 1.0, 1.0, 1.0, 1.0, 1.0, 1.0, 1.0, 1.0, 1.0, 1.0, 1.0, 1.0, 1.0, 1.0, 1.0, 1.0, 1.0, 1.0, 1.0, 1.0, 1.0, 1.0, 1.0, 1.0, 1.0, 1.0, 1.0, 1.0, 1.0, 1.0, 1.0, 1.0, 1.0, 1.0, 1.0, 1.0, 1.0, 1.0, 1.0, 1.0, 1.0, 1.0, 1.0, 1.0, 1.0, 1.0, 1.0, 1.0, 1.0, 1.0, 1.0, 1.0, 1.0, 1.0, 1.0, 1.0, 1.0, 1.0, 1.0, 1.0, 1.0, 1.0, 1.0, 1.0, 1.0, 1.0, 1.0, 1.0, 1.0, 1.0, 1.0, 1.0, 1.0, 1.0, 1.0, 1.0, 1.0, 1.0, 1.0, 1.0, 1.0, 1.0, 1.0, 1.0, 1.0, 1.0, 1.0, 1.0, 1.0, 1.0, 1.0, 1.0, 1.0, 1.0, 1.0, 1.0, 1.0, 1.0, 1.0, 1.0, 1.0, 1.0, 1.0, 1.0, 1.0, 1.0, 1.0, 1.0, 1.0, 1.0, 1.0, 1.0, 1.0, 1.0, 1.0, 1.0, 1.0, 1.0, 1.0, 1.0, 1.0, 1.0, 1.0, 1.0, 1.0, 1.0, 1.0, 1.0, 1.0, 1.0, 1.0, 1.0, 1.0, 1.0, 1.0, 1.0, 1.0, 1.0, 1.0, 1.0, 1.0, 1.0, 1.0, 1.0, 1.0, 1.0, 1.0, 1.0, 1.0, 1.0, 1.0, 1.0, 1.0, 1.0, 1.0, 1.0, 1.0, 1.0, 1.0, 1.0, 1.0, 1.0, 1.0, 1.0, 1.0, 1.0, 1.0, 1.0, 1.0, 1.0, 1.0, 1.0, 1.0, 1.0, 1.0, 1.0, 1.0, 1.0, 1.0, 1.0, 1.0, 1.0, 1.0, 1.0, 1.0, 1.0, 1.0, 1.0, 1.0, 1.0, 1.0, 1.0, 1.0, 1.0, 1.0, 1.0, 1.0, 1.0, 1.0, 1.0, 1.0, 1.0, 1.0, 1.0, 1.0, 1.0, 1.0, 1.0, 1.0, 1.0, 1.0, 1.0, 1.0, 1.0, 1.0, 1.0, 1.0, 1.0, 1.0, 1.0, 1.0, 1.0, 1.0, 1.0, 1.0, 1.0, 1.0, 1.0, 1.0, 1.0, 1.0, 1.0, 1.0, 1.0, 1.0, 1.0, 1.0, 1.0, 1.0, 1.0, 1.0, 1.0, 1.0, 1.0, 1.0, 1.0, 1.0, 1.0, 1.0, 1.0, 1.0, 1.0, 1.0, 1.0, 1.0, 1.0, 1.0, 1.0, 1.0, 1.0, 1.0, 1.0, 1.0, 1.0, 1.0, 1.0, 1.0, 1.0, 1.0, 1.0, 1.0, 1.0, 1.0, 1.0, 1.0, 1.0, 1.0, 1.0, 1.0, 1.0, 1.0, 1.0, 1.0, 1.0, 1.0, 1.0, 1.0, 1.0, 1.0, 1.0, 1.0, 1.0, 1.0, 1.0, 1.0, 1.0, 1.0, 1.0, 1.0, 1.0, 1.0, 1.0, 1.0, 1.0, 1.0, 1.0, 1.0, 1.0, 1.0, 1.0, 1.0, 1.0, 1.0, 1.0, 1.0, 1.0, 1.0, 1.0, 1.0, 1.0, 1.0, 1.0, 1.0, 1.0, 1.0, 1.0, 1.0, 1.0, 1.0, 1.0, 1.0, 1.0, 1.0, 1.0, 1.0, 1.0, 1.0, 1.0, 1.0, 1.0, 1.0, 1.0, 1.0, 1.0, 1.0, 1.0, 1.0, 1.0, 1.0, 1.0, 1.0, 1.0, 1.0, 1.0, 1.0, 1.0, 1.0, 1.0, 1.0, 1.0, 1.0, 1.0, 1.0, 1.0, 1.0, 1.0, 1.0, 1.0, 1.0, 1.0, 1.0, 1.0, 1.0, 1.0, 1.0, 1.0, 1.0, 1.0, 1.0, 1.0, 1.0, 1.0, 1.0, 1.0, 1.0, 1.0, 1.0, 1.0, 1.0, 1.0, 1.0, 1.0, 1.0, 1.0, 1.0, 1.0, 1.0, 1.0, 1.0, 1.0, 1.0, 1.0, 1.0, 1.0, 1.0, 1.0, 1.0, 1.0, 1.0, 1.0, 1.0, 1.0, 1.0, 1.0, 1.0, 1.0, 1.0, 1.0, 1.0, 1.0, 1.0, 1.0, 1.0, 1.0, 1.0, 1.0, 1.0, 1.0, 1.0, 1.0, 1.0, 1.0, 1.0, 1.0, 1.0, 1.0, 1.0, 1.0, 1.0, 1.0, 1.0, 1.0, 1.0, 1.0, 1.0, 1.0, 1.0, 1.0, 1.0, 1.0, 1.0, 1.0, 1.0, 1.0, 1.0, 1.0, 1.0, 1.0, 1.0, 1.0, 1.0, 1.0, 1.0, 1.0, 1.0, 1.0, 1.0, 1.0, 1.0, 1.0, 1.0, 1.0, 1.0, 1.0, 1.0, 1.0, 1.0, 1.0, 1.0, 1.0, 1.0, 1.0, 1.0, 1.0, 1.0, 1.0, 1.0, 1.0, 1.0, 1.0, 1.0, 1.0, 1.0, 1.0, 1.0, 1.0, 1.0, 1.0, 1.0, 1.0, 1.0, 1.0, 1.0, 1.0, 1.0, 1.0, 1.0, 1.0, 1.0, 1.0, 1.0, 1.0, 1.0, 1.0, 1.0, 1.0, 1.0, 1.0, 1.0, 1.0, 1.0, 1.0, 1.0, 1.0, 1.0, 1.0, 1.0, 1.0, 1.0, 1.0, 1.0, 1.0, 1.0, 1.0, 1.0, 1.0, 1.0, 1.0, 1.0, 1.0, 1.0, 1.0, 1.0, 1.0, 1.0, 1.0, 1.0, 1.0, 1.0, 1.0, 1.0, 1.0, 1.0, 1.0, 1.0, 1.0, 1.0, 1.0, 1.0, 1.0, 1.0, 1.0, 1.0, 1.0, 1.0, 1.0, 1.0, 1.0, 1.0, 1.0, 1.0, 1.0, 1.0, 1.0, 1.0, 1.0, 1.0, 1.0, 1.0, 1.0, 1.0, 1.0, 1.0, 1.0, 1.0, 1.0, 1.0, 1.0, 1.0, 1.0, 1.0, 1.0, 1.0, 1.0, 1.0, 1.0, 1.0, 1.0, 1.0, 1.0, 1.0, 1.0, 1.0, 1.0, 1.0, 1.0, 1.0, 1.0, 1.0, 1.0, 1.0, 1.0, 1.0, 1.0, 1.0, 1.0, 1.0, 1.0, 1.0, 1.0, 1.0, 1.0, 1.0, 1.0, 1.0, 1.0, 1.0, 1.0, 1.0, 1.0, 1.0, 1.0, 1.0, 1.0, 1.0, 1.0, 1.0, 1.0, 1.0, 1.0, 1.0, 1.0, 1.0, 1.0, 1.0, 1.0, 1.0, 1.0, 1.0, 1.0, 1.0, 1.0, 1.0, 1.0, 1.0, 1.0, 1.0, 1.0, 1.0, 1.0, 1.0, 1.0, 1.0, 1.0, 1.0, 1.0, 1.0, 1.0, 1.0, 1.0, 1.0, 1.0, 1.0, 1.0, 1.0, 1.0, 1.0, 1.0, 1.0, 1.0, 1.0, 1.0, 1.0, 1.0, 1.0, 1.0, 1.0, 1.0, 1.0, 1.0, 1.0, 1.0, 1.0, 1.0, 1.0, 1.0, 1.0, 1.0, 1.0, 1.0, 1.0, 1.0, 1.0, 1.0, 1.0, 1.0, 1.0, 1.0, 1.0, 1.0, 1.0, 1.0, 1.0, 1.0, 1.0, 1.0, 1.0, 1.0, 1.0, 1.0, 1.0, 1.0, 1.0, 1.0, 1.0, 1.0, 1.0, 1.0, 1.0, 1.0, 1.0, 1.0, 1.0, 1.0, 1.0, 1.0, 1.0, 1.0, 1.0, 1.0, 1.0, 1.0, 1.0, 1.0, 1.0, 1.0, 1.0, 1.0, 1.0, 1.0, 1.0, 1.0, 1.0, 1.0, 1.0, 1.0, 1.0, 1.0, 1.0, 1.0, 1.0, 1.0, 1.0, 1.0, 1.0, 1.0, 1.0, 1.0, 1.0, 1.0, 1.0, 1.0, 1.0, 1.0, 1.0, 1.0, 1.0, 1.0, 1.0, 1.0, 1.0, 1.0, 1.0, 1.0, 1.0, 1.0, 1.0, 1.0, 1.0, 1.0, 1.0, 1.0, 1.0, 1.0, 1.0, 1.0, 1.0, 1.0, 1.0, 1.0, 1.0, 1.0, 1.0, 1.0, 1.0, 1.0, 1.0, 1.0, 1.0, 1.0, 1.0, 1.0, 1.0, 1.0, 1.0, 1.0, 1.0, 1.0, 1.0, 1.0, 1.0, 1.0, 1.0, 1.0, 1.0, 1.0, 1.0, 1.0, 1.0, 1.0, 1.0, 1.0, 1.0, 1.0, 1.0, 1.0, 1.0, 1.0, 1.0, 1.0, 1.0, 1.0, 1.0, 1.0, 1.0, 1.0, 1.0, 1.0, 1.0, 1.0, 1.0, 1.0, 1.0, 1.0, 1.0, 1.0, 1.0, 1.0, 1.0, 1.0, 1.0, 1.0, 1.0, 1.0, 1.0, 1.0, 1.0, 1.0, 1.0, 1.0, 1.0, 1.0, 1.0, 1.0, 1.0, 1.0, 1.0, 1.0, 1.0, 1.0, 1.0, 1.0, 1.0, 1.0, 1.0, 1.0, 1.0, 1.0, 1.0, 1.0, 1.0, 1.0, 1.0, 1.0, 1.0, 1.0, 1.0, 1.0, 1.0, 1.0, 1.0, 1.0, 1.0, 1.0, 1.0, 1.0, 1.0, 1.0, 1.0, 1.0, 1.0, 1.0, 1.0, 1.0, 1.0, 1.0, 1.0, 1.0, 1.0, 1.0, 1.0, 1.0, 1.0, 1.0, 1.0, 1.0, 1.0, 1.0, 1.0, 1.0, 1.0, 1.0, 1.0, 1.0, 1.0, 1.0, 1.0, 1.0, 1.0, 1.0, 1.0, 1.0, 1.0, 1.0, 1.0, 1.0, 1.0, 1.0, 1.0, 1.0, 1.0, 1.0, 1.0, 1.0, 1.0, 1.0, 1.0, 1.0, 1.0, 1.0, 1.0, 1.0, 1.0, 1.0, 1.0, 1.0, 1.0, 1.0, 1.0, 1.0, 1.0, 1.0, 1.0, 1.0, 1.0, 1.0, 1.0, 1.0, 1.0, 1.0, 1.0, 1.0, 1.0, 1.0, 1.0, 1.0, 1.0, 1.0, 1.0, 1.0, 1.0, 1.0, 1.0, 1.0, 1.0, 1.0, 1.0, 1.0, 1.0, 1.0, 1.0, 1.0, 1.0, 1.0, 1.0, 1.0, 1.0, 1.0, 1.0, 1.0, 1.0, 1.0, 1.0, 1.0, 1.0, 1.0, 1.0, 1.0, 1.0, 1.0, 1.0, 1.0, 1.0, 1.0, 1.0, 1.0, 1.0, 1.0, 1.0, 1.0, 1.0, 1.0, 1.0, 1.0, 1.0, 1.0, 1.0, 1.0, 1.0, 1.0, 1.0, 1.0, 1.0, 1.0, 1.0, 1.0, 1.0, 1.0, 1.0, 1.0, 1.0, 1.0, 1.0, 1.0, 1.0, 1.0, 1.0, 1.0, 1.0, 1.0, 1.0, 1.0, 1.0, 1.0, 1.0, 1.0, 1.0, 1.0, 1.0, 1.0, 1.0, 1.0, 1.0, 1.0, 1.0, 1.0, 1.0, 1.0, 1.0, 1.0, 1.0, 1.0, 1.0, 1.0, 1.0, 1.0, 1.0, 1.0, 1.0, 1.0, 1.0, 1.0, 1.0, 1.0, 1.0, 1.0, 1.0, 1.0, 1.0, 1.0, 1.0, 1.0, 1.0, 1.0, 1.0, 1.0, 1.0, 1.0, 1.0, 1.0, 1.0, 1.0, 1.0, 1.0, 1.0, 1.0, 1.0, 1.0, 1.0, 1.0, 1.0, 1.0, 1.0, 1.0, 1.0, 1.0, 1.0, 1.0, 1.0, 1.0, 1.0, 1.0, 1.0, 1.0, 1.0, 1.0, 1.0, 1.0, 1.0, 1.0, 1.0, 1.0, 1.0, 1.0, 1.0, 1.0, 1.0, 1.0, 1.0, 1.0, 1.0, 1.0, 1.0, 1.0, 1.0, 1.0, 1.0, 1.0, 1.0, 1.0, 1.0, 1.0, 1.0, 1.0, 1.0, 1.0, 1.0, 1.0, 1.0, 1.0, 1.0, 1.0, 1.0, 1.0, 1.0, 1.0, 1.0, 1.0, 1.0, 1.0, 1.0, 1.0, 1.0, 1.0, 1.0, 1.0, 1.0, 1.0, 1.0, 1.0, 1.0, 1.0, 1.0, 1.0, 1.0, 1.0, 1.0, 1.0, 1.0, 1.0, 1.0, 1.0, 1.0, 1.0, 1.0, 1.0, 1.0, 1.0, 1.0, 1.0, 1.0, 1.0, 1.0, 1.0, 1.0, 1.0, 1.0, 1.0, 1.0, 1.0, 1.0, 1.0, 1.0, 1.0, 1.0, 1.0, 1.0, 1.0, 1.0, 1.0, 1.0, 1.0, 1.0, 1.0, 1.0, 1.0, 1.0, 1.0, 1.0, 1.0, 1.0, 1.0, 1.0, 1.0, 1.0, 1.0, 1.0, 1.0, 1.0, 1.0, 1.0, 1.0, 1.0, 1.0, 1.0, 1.0, 1.0, 1.0, 1.0, 1.0, 1.0, 1.0, 1.0, 1.0, 1.0, 1.0, 1.0, 1.0, 1.0, 1.0, 1.0, 1.0, 1.0, 1.0, 1.0, 1.0, 1.0, 1.0, 1.0, 1.0, 1.0, 1.0, 1.0, 1.0, 1.0, 1.0, 1.0, 1.0, 1.0, 1.0, 1.0, 1.0, 1.0, 1.0, 1.0, 1.0, 1.0, 1.0, 1.0, 1.0, 1.0, 1.0, 1.0, 1.0, 1.0, 1.0, 1.0, 1.0, 1.0, 1.0, 1.0, 1.0, 1.0, 1.0, 1.0, 1.0, 1.0, 1.0, 1.0, 1.0, 1.0, 1.0, 1.0, 1.0, 1.0, 1.0, 1.0, 1.0, 1.0, 1.0, 1.0, 1.0, 1.0, 1.0, 1.0, 1.0, 1.0, 1.0, 1.0, 1.0, 1.0, 1.0, 1.0, 1.0, 1.0, 1.0, 1.0, 1.0, 1.0, 1.0, 1.0, 1.0, 1.0, 1.0, 1.0, 1.0, 1.0, 1.0, 1.0, 1.0, 1.0, 1.0, 1.0, 1.0, 1.0, 1.0, 1.0, 1.0, 1.0, 1.0, 1.0, 1.0, 1.0, 1.0, 1.0, 1.0, 1.0, 1.0, 1.0, 1.0, 1.0, 1.0, 1.0, 1.0, 1.0, 1.0, 1.0, 1.0, 1.0, 1.0, 1.0, 1.0, 1.0, 1.0, 1.0, 1.0, 1.0, 1.0, 1.0, 1.0, 1.0, 1.0, 1.0, 1.0, 1.0, 1.0, 1.0, 1.0, 1.0, 1.0, 1.0, 1.0, 1.0, 1.0, 1.0, 1.0, 1.0, 1.0, 1.0, 1.0, 1.0, 1.0, 1.0, 1.0, 1.0, 1.0, 1.0, 1.0, 1.0, 1.0, 1.0, 1.0, 1.0, 1.0, 1.0, 1.0, 1.0, 1.0, 1.0, 1.0, 1.0, 1.0, 1.0, 1.0, 1.0, 1.0, 1.0, 1.0, 1.0, 1.0, 1.0, 1.0, 1.0, 1.0, 1.0, 1.0, 1.0, 1.0, 1.0, 1.0, 1.0, 1.0, 1.0, 1.0, 1.0, 1.0, 1.0, 1.0, 1.0, 1.0, 1.0, 1.0, 1.0, 1.0, 1.0, 1.0, 1.0, 1.0, 1.0, 1.0, 1.0, 1.0, 1.0, 1.0, 1.0, 1.0, 1.0, 1.0, 1.0, 1.0, 1.0, 1.0, 1.0, 1.0, 1.0, 1.0, 1.0, 1.0, 1.0, 1.0, 1.0, 1.0, 1.0, 1.0, 1.0, 1.0, 1.0, 1.0, 1.0, 1.0, 1.0, 1.0, 1.0, 1.0, 1.0, 1.0, 1.0, 1.0, 1.0, 1.0, 1.0, 1.0, 1.0, 1.0, 1.0, 1.0, 1.0, 1.0, 1.0, 1.0, 1.0, 1.0, 1.0, 1.0, 1.0, 1.0, 1.0, 1.0, 1.0, 1.0, 1.0, 1.0, 1.0, 1.0, 1.0, 1.0, 1.0, 1.0, 1.0, 1.0, 1.0, 1.0, 1.0, 1.0, 1.0, 1.0, 1.0, 1.0, 1.0, 1.0, 1.0, 1.0, 1.0, 1.0, 1.0, 1.0, 1.0, 1.0, 1.0, 1.0, 1.0, 1.0, 1.0, 1.0, 1.0, 1.0, 1.0, 1.0, 1.0, 1.0, 1.0, 1.0, 1.0, 1.0, 1.0, 1.0, 1.0, 1.0, 1.0, 1.0, 1.0, 1.0, 1.0, 1.0, 1.0, 1.0, 1.0, 1.0, 1.0, 1.0, 1.0, 1.0, 1.0, 1.0, 1.0, 1.0, 1.0, 1.0, 1.0, 1.0, 1.0, 1.0, 1.0, 1.0, 1.0, 1.0, 1.0, 1.0, 1.0, 1.0, 1.0, 1.0, 1.0, 1.0, 1.0, 1.0, 1.0, 1.0, 1.0, 1.0, 1.0, 1.0, 1.0, 1.0, 1.0, 1.0, 1.0, 1.0, 1.0, 1.0, 1.0, 1.0, 1.0, 1.0, 1.0, 1.0, 1.0, 1.0, 1.0, 1.0, 1.0, 1.0, 1.0, 1.0, 1.0, 1.0, 1.0, 1.0, 1.0, 1.0, 1.0, 1.0, 1.0, 1.0, 1.0, 1.0, 1.0, 1.0, 1.0, 1.0, 1.0, 1.0, 1.0, 1.0, 1.0, 1.0, 1.0, 1.0, 1.0, 1.0, 1.0, 1.0, 1.0, 1.0, 1.0, 1.0, 1.0, 1.0, 1.0, 1.0, 1.0, 1.0, 1.0, 1.0, 1.0, 1.0, 1.0, 1.0, 1.0, 1.0, 1.0, 1.0, 1.0, 1.0, 1.0, 1.0, 1.0, 1.0, 1.0, 1.0, 1.0, 1.0, 1.0, 1.0, 1.0, 1.0, 1.0, 1.0, 1.0, 1.0, 1.0, 1.0, 1.0, 1.0, 1.0, 1.0, 1.0, 1.0, 1.0, 1.0, 1.0, 1.0, 1.0, 1.0, 1.0, 1.0, 1.0, 1.0, 1.0, 1.0, 1.0, 1.0, 1.0, 1.0, 1.0, 1.0, 1.0, 1.0, 1.0, 1.0, 1.0, 1.0, 1.0, 1.0, 1.0, 1.0, 1.0, 1.0, 1.0, 1.0, 1.0, 1.0, 1.0, 1.0, 1.0, 1.0, 1.0, 1.0, 1.0, 1.0, 1.0, 1.0, 1.0, 1.0, 1.0, 1.0, 1.0, 1.0, 1.0, 1.0, 1.0, 1.0, 1.0, 1.0, 1.0, 1.0, 1.0, 1.0, 1.0, 1.0, 1.0, 1.0, 1.0, 1.0, 1.0, 1.0, 1.0, 1.0, 1.0, 1.0, 1.0, 1.0, 1.0, 1.0, 1.0, 1.0, 1.0, 1.0, 1.0, 1.0, 1.0, 1.0, 1.0, 1.0, 1.0, 1.0, 1.0, 1.0, 1.0, 1.0, 1.0, 1.0, 1.0, 1.0, 1.0, 1.0, 1.0, 1.0, 1.0, 1.0, 1.0, 1.0, 1.0, 1.0, 1.0, 1.0, 1.0, 1.0, 1.0, 1.0, 1.0, 1.0, 1.0, 1.0, 1.0, 1.0, 1.0, 1.0, 1.0, 1.0, 1.0, 1.0, 1.0, 1.0, 1.0, 1.0, 1.0, 1.0, 1.0, 1.0, 1.0, 1.0, 1.0, 1.0, 1.0, 1.0, 1.0, 1.0, 1.0, 1.0, 1.0, 1.0, 1.0, 1.0, 1.0, 1.0, 1.0, 1.0, 1.0, 1.0, 1.0, 1.0, 1.0, 1.0, 1.0, 1.0, 1.0, 1.0, 1.0, 1.0, 1.0, 1.0, 1.0, 1.0, 1.0, 1.0, 1.0, 1.0, 1.0, 1.0, 1.0, 1.0, 1.0, 1.0, 1.0, 1.0, 1.0, 1.0, 1.0, 1.0, 1.0, 1.0, 1.0, 1.0, 1.0, 1.0, 1.0, 1.0, 1.0, 1.0, 1.0, 1.0, 1.0, 1.0, 1.0, 1.0, 1.0, 1.0, 1.0, 1.0, 1.0, 1.0, 1.0, 1.0, 1.0, 1.0, 1.0, 1.0, 1.0, 1.0, 1.0, 1.0, 1.0, 1.0, 1.0, 1.0, 1.0, 1.0, 1.0, 1.0, 1.0, 1.0, 1.0, 1.0, 1.0, 1.0, 1.0, 1.0, 1.0, 1.0, 1.0, 1.0, 1.0, 1.0, 1.0, 1.0, 1.0, 1.0, 1.0, 1.0, 1.0, 1.0, 1.0, 1.0, 1.0, 1.0, 1.0, 1.0, 1.0, 1.0, 1.0, 1.0, 1.0, 1.0, 1.0, 1.0, 1.0, 1.0, 1.0, 1.0, 1.0, 1.0, 1.0, 1.0, 1.0, 1.0, 1.0, 1.0, 1.0, 1.0, 1.0, 1.0, 1.0, 1.0, 1.0, 1.0, 1.0, 1.0, 1.0, 1.0, 1.0, 1.0, 1.0, 1.0, 1.0, 1.0, 1.0, 1.0, 1.0, 1.0, 1.0, 1.0, 1.0, 1.0, 1.0, 1.0, 1.0, 1.0, 1.0, 1.0, 1.0, 1.0, 1.0, 1.0, 1.0, 1.0, 1.0, 1.0, 1.0, 1.0, 1.0, 1.0, 1.0, 1.0, 1.0, 1.0, 1.0, 1.0, 1.0, 1.0, 1.0, 1.0, 1.0, 1.0, 1.0, 1.0, 1.0, 1.0, 1.0, 1.0, 1.0, 1.0, 1.0, 1.0, 1.0, 1.0, 1.0, 1.0, 1.0, 1.0, 1.0, 1.0, 1.0, 1.0, 1.0, 1.0, 1.0, 1.0, 1.0, 1.0, 1.0, 1.0, 1.0, 1.0, 1.0, 1.0, 1.0, 1.0, 1.0, 1.0, 1.0, 1.0, 1.0, 1.0, 1.0, 1.0, 1.0, 1.0, 1.0, 1.0, 1.0, 1.0, 1.0, 1.0, 1.0, 1.0, 1.0, 1.0, 1.0, 1.0, 1.0, 1.0, 1.0, 1.0, 1.0, 1.0, 1.0, 1.0, 1.0, 1.0, 1.0, 1.0, 1.0, 1.0, 1.0, 1.0, 1.0, 1.0, 1.0, 1.0, 1.0, 1.0, 1.0, 1.0, 1.0, 1.0, 1.0, 1.0, 1.0, 1.0, 1.0, 1.0, 1.0, 1.0, 1.0, 1.0, 1.0, 1.0, 1.0, 1.0, 1.0, 1.0, 1.0, 1.0, 1.0, 1.0, 1.0, 1.0, 1.0, 1.0, 1.0, 1.0, 1.0, 1.0, 1.0, 1.0, 1.0, 1.0, 1.0, 1.0, 1.0, 1.0, 1.0, 1.0, 1.0, 1.0, 1.0, 1.0, 1.0, 1.0, 1.0, 1.0, 1.0, 1.0, 1.0, 1.0, 1.0, 1.0, 1.0, 1.0, 1.0, 1.0, 1.0, 1.0, 1.0, 1.0, 1.0, 1.0, 1.0, 1.0, 1.0, 1.0, 1.0, 1.0, 1.0, 1.0, 1.0, 1.0, 1.0, 1.0, 1.0, 1.0, 1.0, 1.0, 1.0, 1.0, 1.0, 1.0, 1.0, 1.0, 1.0, 1.0, 1.0, 1.0, 1.0, 1.0, 1.0, 1.0, 1.0, 1.0, 1.0, 1.0, 1.0, 1.0, 1.0, 1.0, 1.0, 1.0, 1.0, 1.0, 1.0, 1.0, 1.0, 1.0, 1.0, 1.0, 1.0, 1.0, 1.0, 1.0, 1.0, 1.0, 1.0, 1.0, 1.0, 1.0, 1.0, 1.0, 1.0, 1.0, 1.0, 1.0, 1.0, 1.0, 1.0, 1.0, 1.0, 1.0, 1.0, 1.0, 1.0, 1.0, 1.0, 1.0, 1.0, 1.0, 1.0, 1.0, 1.0, 1.0, 1.0, 1.0, 1.0, 1.0, 1.0, 1.0, 1.0, 1.0, 1.0, 1.0, 1.0, 1.0, 1.0, 1.0, 1.0, 1.0, 1.0, 1.0, 1.0, 1.0, 1.0, 1.0, 1.0, 1.0, 1.0, 1.0, 1.0, 1.0, 1.0, 1.0, 1.0, 1.0, 1.0, 1.0, 1.0, 1.0, 1.0, 1.0, 1.0, 1.0, 1.0, 1.0, 1.0, 1.0, 1.0, 1.0, 1.0, 1.0, 1.0, 1.0, 1.0, 1.0, 1.0, 1.0, 1.0, 1.0, 1.0, 1.0, 1.0, 1.0, 1.0, 1.0, 1.0, 1.0, 1.0, 1.0, 1.0, 1.0, 1.0, 1.0, 1.0, 1.0, 1.0, 1.0, 1.0, 1.0, 1.0, 1.0, 1.0, 1.0, 1.0, 1.0, 1.0, 1.0, 1.0, 1.0, 1.0, 1.0, 1.0, 1.0, 1.0, 1.0, 1.0, 1.0, 1.0, 1.0, 1.0, 1.0, 1.0, 1.0, 1.0, 1.0, 1.0, 1.0, 1.0, 1.0, 1.0, 1.0, 1.0, 1.0, 1.0, 1.0, 1.0, 1.0, 1.0, 1.0, 1.0, 1.0, 1.0, 1.0, 1.0, 1.0, 1.0, 1.0, 1.0, 1.0, 1.0, 1.0, 1.0, 1.0, 1.0, 1.0, 1.0, 1.0, 1.0, 1.0, 1.0, 1.0, 1.0, 1.0, 1.0, 1.0, 1.0, 1.0, 1.0, 1.0, 1.0, 1.0, 1.0, 1.0, 1.0, 1.0, 1.0, 1.0, 1.0, 1.0, 1.0, 1.0, 1.0, 1.0, 1.0, 1.0, 1.0, 1.0, 1.0, 1.0, 1.0, 1.0, 1.0, 1.0, 1.0, 1.0, 1.0, 1.0, 1.0, 1.0, 1.0, 1.0, 1.0, 1.0, 1.0, 1.0, 1.0, 1.0, 1.0, 1.0, 1.0, 1.0, 1.0, 1.0, 1.0, 1.0, 1.0, 1.0, 1.0, 1.0, 1.0, 1.0, 1.0, 1.0, 1.0, 1.0, 1.0, 1.0, 1.0, 1.0, 1.0, 1.0, 1.0, 1.0, 1.0, 1.0, 1.0, 1.0, 1.0, 1.0, 1.0, 1.0, 1.0, 1.0, 1.0, 1.0, 1.0, 1.0, 1.0, 1.0, 1.0, 1.0, 1.0, 1.0, 1.0, 1.0, 1.0, 1.0, 1.0, 1.0, 1.0, 1.0, 1.0, 1.0, 1.0, 1.0, 1.0, 1.0, 1.0, 1.0, 1.0, 1.0, 1.0, 1.0, 1.0, 1.0, 1.0, 1.0, 1.0, 1.0, 1.0, 1.0, 1.0, 1.0, 1.0, 1.0, 1.0, 1.0, 1.0, 1.0, 1.0, 1.0, 1.0, 1.0, 1.0, 1.0, 1.0, 1.0, 1.0, 1.0, 1.0, 1.0, 1.0, 1.0, 1.0, 1.0, 1.0, 1.0, 1.0, 1.0, 1.0, 1.0, 1.0, 1.0, 1.0, 1.0, 1.0, 1.0, 1.0, 1.0, 1.0, 1.0, 1.0, 1.0, 1.0, 1.0, 1.0, 1.0, 1.0, 1.0, 1.0, 1.0, 1.0, 1.0, 1.0, 1.0, 1.0, 1.0, 1.0, 1.0, 1.0, 1.0, 1.0, 1.0, 1.0, 1.0, 1.0, 1.0, 1.0, 1.0, 1.0, 1.0, 1.0, 1.0, 1.0, 1.0, 1.0, 1.0, 1.0, 1.0, 1.0, 1.0, 1.0, 1.0, 1.0, 1.0, 1.0, 1.0, 1.0, 1.0, 1.0, 1.0, 1.0, 1.0, 1.0, 1.0, 1.0, 1.0, 1.0, 1.0, 1.0, 1.0, 1.0, 1.0, 1.0, 1.0, 1.0, 1.0, 1.0, 1.0, 1.0, 1.0, 1.0, 1.0, 1.0, 1.0, 1.0, 1.0, 1.0, 1.0, 1.0, 1.0, 1.0, 1.0, 1.0, 1.0, 1.0, 1.0, 1.0, 1.0, 1.0, 1.0, 1.0, 1.0, 1.0, 1.0, 1.0, 1.0, 1.0, 1.0, 1.0, 1.0, 1.0, 1.0, 1.0, 1.0, 1.0, 1.0, 1.0, 1.0, 1.0, 1.0, 1.0, 1.0, 1.0, 1.0, 1.0, 1.0, 1.0, 1.0, 1.0, 1.0, 1.0, 1.0, 1.0, 1.0, 1.0, 1.0, 1.0, 1.0, 1.0, 1.0, 1.0, 1.0, 1.0, 1.0, 1.0, 1.0, 1.0, 1.0, 1.0, 1.0, 1.0, 1.0, 1.0, 1.0, 1.0, 1.0, 1.0, 1.0, 1.0, 1.0, 1.0, 1.0, 1.0, 1.0, 1.0, 1.0, 1.0, 1.0, 1.0, 1.0, 1.0, 1.0, 1.0, 1.0, 1.0, 1.0, 1.0, 1.0, 1.0, 1.0, 1.0, 1.0, 1.0, 1.0, 1.0, 1.0, 1.0, 1.0, 1.0, 1.0, 1.0, 1.0, 1.0, 1.0, 1.0, 1.0, 1.0, 1.0, 1.0, 1.0, 1.0, 1.0, 1.0, 1.0, 1.0, 1.0, 1.0, 1.0, 1.0, 1.0, 1.0, 1.0, 1.0, 1.0, 1.0, 1.0, 1.0, 1.0, 1.0, 1.0, 1.0, 1.0, 1.0, 1.0, 1.0, 1.0, 1.0, 1.0, 1.0, 1.0, 1.0, 1.0, 1.0, 1.0, 1.0, 1.0, 1.0, 1.0, 1.0, 1.0, 1.0, 1.0, 1.0, 1.0, 1.0, 1.0, 1.0, 1.0, 1.0, 1.0, 1.0, 1.0, 1.0, 1.0, 1.0, 1.0, 1.0, 1.0, 1.0, 1.0, 1.0, 1.0, 1.0, 1.0, 1.0, 1.0, 1.0, 1.0, 1.0, 1.0, 1.0, 1.0, 1.0, 1.0, 1.0, 1.0, 1.0, 1.0, 1.0, 1.0, 1.0, 1.0, 1.0, 1.0, 1.0, 1.0, 1.0, 1.0, 1.0, 1.0, 1.0, 1.0, 1.0, 1.0, 1.0, 1.0, 1.0, 1.0, 1.0, 1.0, 1.0, 1.0, 1.0, 1.0, 1.0, 1.0, 1.0, 1.0, 1.0, 1.0, 1.0, 1.0, 1.0, 1.0, 1.0, 1.0, 1.0, 1.0, 1.0, 1.0, 1.0, 1.0, 1.0, 1.0, 1.0, 1.0, 1.0, 1.0, 1.0, 1.0, 1.0, 1.0, 1.0, 1.0, 1.0, 1.0, 1.0, 1.0, 1.0, 1.0, 1.0, 1.0, 1.0, 1.0, 1.0, 1.0, 1.0, 1.0, 1.0, 1.0, 1.0, 1.0, 1.0, 1.0, 1.0, 1.0, 1.0, 1.0, 1.0, 1.0, 1.0, 1.0, 1.0, 1.0, 1.0, 1.0, 1.0, 1.0, 1.0, 1.0, 1.0, 1.0, 1.0, 1.0, 1.0, 1.0, 1.0, 1.0, 1.0, 1.0, 1.0, 1.0, 1.0, 1.0, 1.0, 1.0, 1.0, 1.0, 1.0, 1.0, 1.0, 1.0, 1.0, 1.0, 1.0, 1.0, 1.0, 1.0, 1.0, 1.0, 1.0, 1.0, 1.0, 1.0, 1.0, 1.0, 1.0, 1.0, 1.0, 1.0, 1.0, 1.0, 1.0, 1.0, 1.0, 1.0, 1.0, 1.0, 1.0, 1.0, 1.0, 1.0, 1.0, 1.0, 1.0, 1.0, 1.0, 1.0, 1.0, 1.0, 1.0, 1.0, 1.0, 1.0, 1.0, 1.0, 1.0, 1.0, 1.0, 1.0, 1.0, 1.0, 1.0, 1.0, 1.0, 1.0, 1.0, 1.0, 1.0, 1.0, 1.0, 1.0, 1.0, 1.0, 1.0, 1.0, 1.0, 1.0, 1.0, 1.0, 1.0, 1.0, 1.0, 1.0, 1.0, 1.0, 1.0, 1.0, 1.0, 1.0, 1.0, 1.0, 1.0, 1.0, 1.0, 1.0, 1.0, 1.0, 1.0, 1.0, 1.0, 1.0, 1.0, 1.0, 1.0, 1.0, 1.0, 1.0, 1.0, 1.0, 1.0, 1.0, 1.0, 1.0, 1.0, 1.0, 1.0, 1.0, 1.0, 1.0, 1.0, 1.0, 1.0, 1.0, 1.0, 1.0, 1.0, 1.0, 1.0, 1.0, 1.0, 1.0, 1.0, 1.0, 1.0, 1.0, 1.0, 1.0, 1.0, 1.0, 1.0, 1.0, 1.0, 1.0, 1.0, 1.0, 1.0, 1.0, 1.0, 1.0, 1.0, 1.0, 1.0, 1.0, 1.0, 1.0, 1.0, 1.0, 1.0, 1.0, 1.0, 1.0, 1.0, 1.0, 1.0, 1.0, 1.0, 1.0, 1.0, 1.0, 1.0, 1.0, 1.0, 1.0, 1.0, 1.0, 1.0, 1.0, 1.0, 1.0, 1.0, 1.0, 1.0, 1.0, 1.0, 1.0, 1.0, 1.0, 1.0, 1.0, 1.0, 1.0, 1.0, 1.0, 1.0, 1.0, 1.0, 1.0, 1.0, 1.0, 1.0, 1.0, 1.0, 1.0, 1.0, 1.0, 1.0, 1.0, 1.0, 1.0, 1.0, 1.0, 1.0, 1.0, 1.0, 1.0, 1.0, 1.0, 1.0, 1.0, 1.0, 1.0, 1.0, 1.0, 1.0, 1.0, 1.0, 1.0, 1.0, 1.0, 1.0, 1.0, 1.0, 1.0, 1.0, 1.0, 1.0, 1.0, 1.0, 1.0, 1.0, 1.0, 1.0, 1.0, 1.0, 1.0, 1.0, 1.0, 1.0, 1.0, 1.0, 1.0, 1.0, 1.0, 1.0, 1.0, 1.0, 1.0, 1.0, 1.0, 1.0, 1.0, 1.0, 1.0, 1.0, 1.0, 1.0, 1.0, 1.0, 1.0, 1.0, 1.0, 1.0, 1.0, 1.0, 1.0, 1.0, 1.0, 1.0, 1.0, 1.0, 1.0, 1.0, 1.0, 1.0, 1.0, 1.0, 1.0, 1.0, 1.0, 1.0, 1.0, 1.0, 1.0, 1.0, 1.0, 1.0])
me_cube_004.materials.append(mat_material)
me_cube_004.use_remesh_fix_poles = True
me_cube_004.use_remesh_preserve_attributes = False
me_cube_004.use_mirror_x = True
me_cube_004.update()

# ---- objects
ob_light = bpy.data.objects.new('Light', light_light)
ob_camera = bpy.data.objects.new('Camera', cam_camera)
ob_base = bpy.data.objects.new('Base', me_cube_004)

# ---- transforms, parenting, visibility, modifiers, constraints
ob_light.location = (4.076, 1.005, 5.904)
ob_light.rotation_euler = (0.6503, 0.05522, 1.866)
ob_light.lock_rotations_4d = False
ob_light.empty_display_type = 'ARROWS'
ob_light.color = (0.0, 0.0, 0.0, 0.0)
ob_light.lineart.crease_threshold = 0.0
ob_camera.location = (7.359, -6.926, 4.958)
ob_camera.rotation_euler = (1.109, 0.0, 0.8149)
ob_camera.lock_rotations_4d = False
ob_camera.empty_display_type = 'ARROWS'
ob_camera.color = (0.0, 0.0, 0.0, 0.0)
ob_camera.display_type = 'WIRE'
ob_camera.lineart.crease_threshold = 0.0
ob_base.location = (1.327, -1.313, 1.366)
ob_base.use_mesh_mirror_x = True

# ---- collection membership
col_collection.objects.link(ob_light)
col_collection.objects.link(ob_camera)
col_collection.objects.link(ob_base)

# ---- scene / render settings (as saved in the file)
scene.camera = ob_camera
scene.frame_start = 1; scene.frame_end = 250; scene.frame_set(192)
scene.render.engine = 'BLENDER_EEVEE_NEXT'
scene.cycles.use_denoising = False
scene.cycles.samples = 128
scene.cycles.sampling_pattern = 'TABULATED_SOBOL'
scene.cycles.use_adaptive_sampling = False
scene.cycles.use_light_tree = False
scene.view_settings.view_transform = 'Filmic'
bpy.context.view_layer.update()
